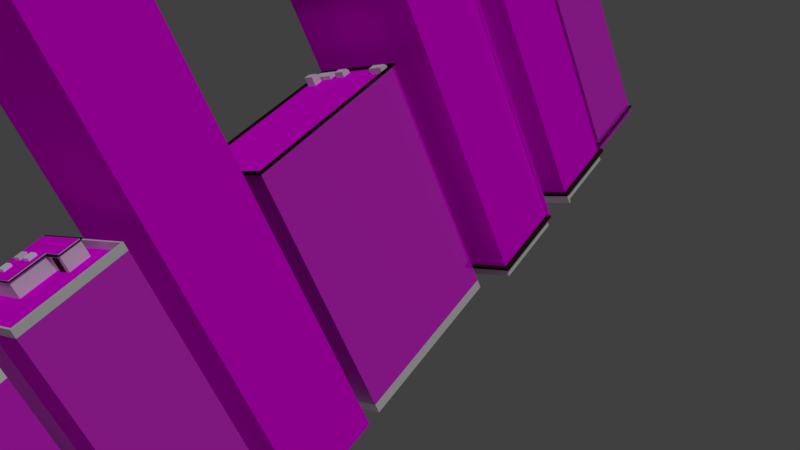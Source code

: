 # Source: city.blend  (saved by Blender 2.79.0; exported with 4.5.12 LTS)
import bpy
from mathutils import Matrix  # noqa: F401  (used for matrix-valued properties, if any)

bpy.ops.wm.read_factory_settings(use_empty=True)
scene = bpy.context.scene
scene.name = 'Scene'

# ---- collections
col_collection_1 = bpy.data.collections.new('Collection 1'); scene.collection.children.link(col_collection_1)
col_collection_1.hide_render = True
col_collection_1.hide_viewport = True
col_collection_6 = bpy.data.collections.new('Collection 6'); scene.collection.children.link(col_collection_6)
col_collection_7 = bpy.data.collections.new('Collection 7'); scene.collection.children.link(col_collection_7)
col_collection_8 = bpy.data.collections.new('Collection 8'); scene.collection.children.link(col_collection_8)
col_collection_9 = bpy.data.collections.new('Collection 9'); scene.collection.children.link(col_collection_9)
col_collection_10 = bpy.data.collections.new('Collection 10'); scene.collection.children.link(col_collection_10)
col_collection_16 = bpy.data.collections.new('Collection 16'); scene.collection.children.link(col_collection_16)

# ---- images (referenced by path relative to the original .blend; pixels are not part of the script)
import os
ASSET_DIR = os.environ.get("B2B_ASSET_DIR", "")  # directory of the original .blend (textures are referenced by path, not embedded)
HERE = os.path.dirname(os.path.abspath(__file__))  # packed textures are extracted next to this script under _unpacked/

def load_image(name, relpath, width, height, colorspace="sRGB"):
    """Load a texture the original file referenced (path relative to the .blend, or extracted next to this script)."""
    p = next((c for c in (os.path.join(HERE, relpath), os.path.join(ASSET_DIR, relpath)) if relpath and os.path.exists(c)), "")
    if p:
        img = bpy.data.images.load(p, check_existing=True)
        img.name = name
    else:  # same state as the original file: an image datablock whose file is absent (Cycles renders it pink)
        img = bpy.data.images.new(name, width, height)
        img.source = "FILE"
        img.filepath = "//" + (relpath or name)
    img.colorspace_settings.name = colorspace
    return img
img_concretebare0003_s_jpg = load_image('ConcreteBare0003_S.jpg', 'ConcreteBare0003_S.jpg', 1024, 1024, 'sRGB')
img_texturescom_buildingshighrise0504_1_seamless_s_jpg = load_image('TexturesCom_BuildingsHighRise0504_1_seamless_S.jpg', 'TexturesCom_BuildingsHighRise0504_1_seamless_S.jpg', 1024, 1024, 'sRGB')
img_texturescom_buildingshighrise0504_1_seamless_ref_jpg = load_image('TexturesCom_BuildingsHighRise0504_1_seamless_ref.jpg', 'TexturesCom_BuildingsHighRise0504_1_seamless_ref.jpg', 1024, 1024, 'sRGB')
img_texturescom_shops0011_s_jpg = load_image('TexturesCom_Shops0011_S.jpg', 'TexturesCom_Shops0011_S.jpg', 1024, 1024, 'sRGB')
img_texturescom_buildingshighrise0628_2_seamless_s_jpg = load_image('TexturesCom_BuildingsHighRise0628_2_seamless_S.jpg', 'TexturesCom_BuildingsHighRise0628_2_seamless_S.jpg', 1024, 1024, 'sRGB')
img_concretebare0244_1_600_jpg = load_image('ConcreteBare0244_1_600.jpg', 'ConcreteBare0244_1_600.jpg', 1024, 1024, 'sRGB')
img_texturescom_buildingshighrise0532_1_seamless_s_jpg = load_image('TexturesCom_BuildingsHighRise0532_1_seamless_S.jpg', 'TexturesCom_BuildingsHighRise0532_1_seamless_S.jpg', 1024, 1024, 'sRGB')
img_texturescom_buildingshighrise0532_1_seamless_ref_jpg = load_image('TexturesCom_BuildingsHighRise0532_1_seamless_ref.jpg', 'TexturesCom_BuildingsHighRise0532_1_seamless_ref.jpg', 1024, 1024, 'Non-Color')
img_floor025_jpg = load_image('Floor025.jpg', 'Floor025.jpg', 1024, 1024, 'sRGB')
img_texturescom_buildingshighrise0007_1_seamless_jpg = load_image('TexturesCom_BuildingsHighRise0007_1_seamless.jpg', 'TexturesCom_BuildingsHighRise0007_1_seamless.jpg', 1024, 1024, 'Non-Color')

# ---- materials (node trees are filled in below, after node groups)
mat_material = bpy.data.materials.new('Material')
mat_material.alpha_threshold = 0.0
mat_material.roughness = 0.5
mat_material_006 = bpy.data.materials.new('Material.006')
mat_material_006.alpha_threshold = 0.0
mat_material_006.diffuse_color = (0.06301, 0.0185, 0.007499, 1.0)
mat_material_006.roughness = 0.5
mat_material_001 = bpy.data.materials.new('Material.001')
mat_material_001.alpha_threshold = 0.0
mat_material_001.diffuse_color = (0.02956, 0.02956, 0.02956, 1.0)
mat_material_001.roughness = 0.5
mat_material_005 = bpy.data.materials.new('Material.005')
mat_material_005.alpha_threshold = 0.0
mat_material_005.roughness = 0.5
mat_material_003 = bpy.data.materials.new('Material.003')
mat_material_003.alpha_threshold = 0.0
mat_material_003.diffuse_color = (0.855, 0.9734, 1.0, 1.0)
mat_material_003.roughness = 0.5
mat_material_002 = bpy.data.materials.new('Material.002')
mat_material_002.alpha_threshold = 0.0
mat_material_002.roughness = 0.5
mat_material_004 = bpy.data.materials.new('Material.004')
mat_material_004.alpha_threshold = 0.0
mat_material_004.diffuse_color = (0.7991, 0.4072, 0.06663, 1.0)
mat_material_004.roughness = 0.5
mat_side1 = bpy.data.materials.new('Side1')
mat_side1.alpha_threshold = 0.0
mat_side1.roughness = 0.5
mat_balcony1 = bpy.data.materials.new('Balcony1')
mat_balcony1.alpha_threshold = 0.0
mat_balcony1.roughness = 0.5
mat_balconyfloor1 = bpy.data.materials.new('Balconyfloor1')
mat_balconyfloor1.alpha_threshold = 0.0
mat_balconyfloor1.diffuse_color = (0.8, 0.4911, 0.005779, 1.0)
mat_balconyfloor1.roughness = 0.5
mat_shopfloor1 = bpy.data.materials.new('shopfloor1')
mat_shopfloor1.alpha_threshold = 0.0
mat_shopfloor1.roughness = 0.5
mat_sides_001 = bpy.data.materials.new('sides.001')
mat_sides_001.alpha_threshold = 0.0
mat_sides_001.diffuse_color = (0.8, 0.7729, 0.1499, 1.0)
mat_sides_001.roughness = 0.5
mat_balcony_001 = bpy.data.materials.new('balcony.001')
mat_balcony_001.alpha_threshold = 0.0
mat_balcony_001.roughness = 0.5
mat_roof = bpy.data.materials.new('roof')
mat_roof.alpha_threshold = 0.0
mat_roof.diffuse_color = (0.3794, 0.07333, 0.8, 1.0)
mat_roof.roughness = 0.5
mat_groundfloor_001 = bpy.data.materials.new('groundfloor.001')
mat_groundfloor_001.alpha_threshold = 0.0
mat_groundfloor_001.diffuse_color = (0.8, 0.01846, 0.02112, 1.0)
mat_groundfloor_001.roughness = 0.5
mat_material_008 = bpy.data.materials.new('Material.008')
mat_material_008.alpha_threshold = 0.0
mat_material_008.roughness = 0.5
mat_material_007 = bpy.data.materials.new('Material.007')
mat_material_007.alpha_threshold = 0.0
mat_material_007.roughness = 0.5
mat_door = bpy.data.materials.new('door')
mat_door.alpha_threshold = 0.0
mat_door.diffuse_color = (0.04971, 0.02624, 0.006049, 1.0)
mat_door.roughness = 0.5
mat_material_012 = bpy.data.materials.new('Material.012')
mat_material_012.alpha_threshold = 0.0
mat_material_012.diffuse_color = (0.007499, 0.008023, 0.01033, 1.0)
mat_material_012.roughness = 0.5
mat_side1_1 = bpy.data.materials.new('SIDE1')
mat_side1_1.alpha_threshold = 0.0
mat_side1_1.roughness = 0.5
mat_balcony = bpy.data.materials.new('balcony')
mat_balcony.alpha_threshold = 0.0
mat_balcony.diffuse_color = (0.1142, 0.2859, 0.8, 1.0)
mat_balcony.roughness = 0.5
mat_groundfloor = bpy.data.materials.new('groundfloor')
mat_groundfloor.alpha_threshold = 0.0
mat_groundfloor.diffuse_color = (0.8, 0.1421, 0.0417, 1.0)
mat_groundfloor.roughness = 0.5
mat_side2 = bpy.data.materials.new('side2')
mat_side2.alpha_threshold = 0.0
mat_side2.roughness = 0.5
mat_roof_001 = bpy.data.materials.new('roof.001')
mat_roof_001.alpha_threshold = 0.0
mat_roof_001.roughness = 0.5
mat_buildingfront = bpy.data.materials.new('buildingfront')
mat_buildingfront.alpha_threshold = 0.0
mat_buildingfront.diffuse_color = (0.8, 0.2738, 0.06595, 1.0)
mat_buildingfront.roughness = 0.5
mat_material_009 = bpy.data.materials.new('Material.009')
mat_material_009.alpha_threshold = 0.0
mat_material_009.roughness = 0.5
mat_material_011 = bpy.data.materials.new('Material.011')
mat_material_011.alpha_threshold = 0.0
mat_material_011.diffuse_color = (0.0331, 0.0331, 0.0331, 1.0)
mat_material_011.roughness = 0.5
mat_sides = bpy.data.materials.new('sides')
mat_sides.alpha_threshold = 0.0
mat_sides.diffuse_color = (0.8, 0.7705, 0.47, 1.0)
mat_sides.roughness = 0.5
mat_walls = bpy.data.materials.new('walls')
mat_walls.alpha_threshold = 0.0
mat_walls.diffuse_color = (0.01033, 0.004025, 0.003677, 1.0)
mat_walls.roughness = 0.5
mat_floor = bpy.data.materials.new('floor')
mat_floor.alpha_threshold = 0.0
mat_floor.diffuse_color = (0.003301, 0.005073, 0.04203, 1.0)
mat_floor.roughness = 0.5
mat_sides1 = bpy.data.materials.new('sides1')
mat_sides1.alpha_threshold = 0.0
mat_sides1.diffuse_color = (0.7922, 0.8, 0.3898, 1.0)
mat_sides1.roughness = 0.5
mat_rooftop = bpy.data.materials.new('Rooftop')
mat_rooftop.alpha_threshold = 0.0
mat_rooftop.diffuse_color = (0.0007271, 0.0007649, 0.03741, 1.0)
mat_rooftop.roughness = 0.5
mat_balcony_walls = bpy.data.materials.new('Balcony walls')
mat_balcony_walls.alpha_threshold = 0.0
mat_balcony_walls.diffuse_color = (0.0185, 0.006512, 0.004777, 1.0)
mat_balcony_walls.roughness = 0.5
mat_groundfl_001 = bpy.data.materials.new('groundfl.001')
mat_groundfl_001.alpha_threshold = 0.0
mat_groundfl_001.roughness = 0.5
mat_sides2_001 = bpy.data.materials.new('sides2.001')
mat_sides2_001.alpha_threshold = 0.0
mat_sides2_001.roughness = 0.5
mat_roof_1 = bpy.data.materials.new('Roof')
mat_roof_1.alpha_threshold = 0.0
mat_roof_1.diffuse_color = (0.8, 0.0675, 0.09141, 1.0)
mat_roof_1.roughness = 0.5
mat_bal_wal = bpy.data.materials.new('bal wal')
mat_bal_wal.alpha_threshold = 0.0
mat_bal_wal.diffuse_color = (0.7991, 0.7379, 0.4735, 1.0)
mat_bal_wal.roughness = 0.5
mat_groundfl = bpy.data.materials.new('groundfl')
mat_groundfl.alpha_threshold = 0.0
mat_groundfl.diffuse_color = (0.06845, 0.1411, 0.8, 1.0)
mat_groundfl.roughness = 0.5
mat_sides2 = bpy.data.materials.new('sides2')
mat_sides2.alpha_threshold = 0.0
mat_sides2.diffuse_color = (0.7062, 0.8, 0.04549, 1.0)
mat_sides2.roughness = 0.5
mat_sides3 = bpy.data.materials.new('sides3')
mat_sides3.alpha_threshold = 0.0
mat_sides3.diffuse_color = (0.02576, 0.8, 0.0, 1.0)
mat_sides3.roughness = 0.5
mat_sides4 = bpy.data.materials.new('sides4')
mat_sides4.alpha_threshold = 0.0
mat_sides4.diffuse_color = (0.004214, 0.4948, 0.8, 1.0)
mat_sides4.roughness = 0.5
mat_sides5 = bpy.data.materials.new('sides5')
mat_sides5.alpha_threshold = 0.0
mat_sides5.diffuse_color = (0.8, 0.002224, 0.5788, 1.0)
mat_sides5.roughness = 0.5
mat_material_010 = bpy.data.materials.new('Material.010')
mat_material_010.alpha_threshold = 0.0
mat_material_010.diffuse_color = (0.0319, 0.01521, 0.016, 1.0)
mat_material_010.roughness = 0.5

# ---- material node trees
mat_material.use_nodes = True; mat_material.node_tree.nodes.clear()
_N = mat_material.node_tree.nodes; _L = mat_material.node_tree.links
n0 = _N.new('ShaderNodeOutputMaterial'); n0.name = 'Material Output'; n0.location = (300, 300)
n1 = _N.new('ShaderNodeBsdfDiffuse'); n1.name = 'Diffuse BSDF'; n1.location = (10, 300)
n1.inputs[0].default_value = (0.01884, 0.01816, 0.0173, 1.0)
_L.new(n1.outputs[0], n0.inputs[0])
n0.is_active_output = True
mat_material_006.use_nodes = True; mat_material_006.node_tree.nodes.clear()
_N = mat_material_006.node_tree.nodes; _L = mat_material_006.node_tree.links
n0 = _N.new('ShaderNodeOutputMaterial'); n0.name = 'Material Output'; n0.location = (300, 300)
n1 = _N.new('ShaderNodeBsdfDiffuse'); n1.name = 'Diffuse BSDF'; n1.location = (10, 300)
n1.inputs[0].default_value = (0.06372, 0.01837, 0.007551, 1.0)
_L.new(n1.outputs[0], n0.inputs[0])
n0.is_active_output = True
mat_material_001.use_nodes = True; mat_material_001.node_tree.nodes.clear()
_N = mat_material_001.node_tree.nodes; _L = mat_material_001.node_tree.links
n0 = _N.new('ShaderNodeOutputMaterial'); n0.name = 'Material Output'; n0.location = (300, 300)
n1 = _N.new('ShaderNodeBsdfDiffuse'); n1.name = 'Diffuse BSDF'; n1.location = (10, 300)
n1.inputs[0].default_value = (0.0291, 0.0291, 0.0291, 1.0)
_L.new(n1.outputs[0], n0.inputs[0])
n0.is_active_output = True
mat_material_005.use_nodes = True; mat_material_005.node_tree.nodes.clear()
_N = mat_material_005.node_tree.nodes; _L = mat_material_005.node_tree.links
n0 = _N.new('ShaderNodeOutputMaterial'); n0.name = 'Material Output'; n0.location = (300, 300)
n1 = _N.new('ShaderNodeBsdfDiffuse'); n1.name = 'Diffuse BSDF'; n1.location = (10, 300)
_L.new(n1.outputs[0], n0.inputs[0])
n0.is_active_output = True
mat_material_003.use_nodes = True; mat_material_003.node_tree.nodes.clear()
_N = mat_material_003.node_tree.nodes; _L = mat_material_003.node_tree.links
n0 = _N.new('ShaderNodeOutputMaterial'); n0.name = 'Material Output'; n0.location = (300, 300)
n1 = _N.new('ShaderNodeBsdfDiffuse'); n1.name = 'Diffuse BSDF'; n1.location = (10, 300)
n1.inputs[0].default_value = (0.8523, 0.9711, 1.0, 1.0)
_L.new(n1.outputs[0], n0.inputs[0])
n0.is_active_output = True
mat_material_002.use_nodes = True; mat_material_002.node_tree.nodes.clear()
_N = mat_material_002.node_tree.nodes; _L = mat_material_002.node_tree.links
n0 = _N.new('ShaderNodeOutputMaterial'); n0.name = 'Material Output'; n0.location = (300, 300)
n1 = _N.new('ShaderNodeBsdfDiffuse'); n1.name = 'Diffuse BSDF'; n1.location = (10, 300)
_L.new(n1.outputs[0], n0.inputs[0])
n0.is_active_output = True
mat_material_004.use_nodes = True; mat_material_004.node_tree.nodes.clear()
_N = mat_material_004.node_tree.nodes; _L = mat_material_004.node_tree.links
n0 = _N.new('ShaderNodeOutputMaterial'); n0.name = 'Material Output'; n0.location = (300, 300)
n1 = _N.new('ShaderNodeBsdfDiffuse'); n1.name = 'Diffuse BSDF'; n1.location = (10, 300)
n2 = _N.new('ShaderNodeTexImage'); n2.name = 'Image Texture'; n2.location = (-180, 300)
n2.width = 140
n2.image = img_concretebare0003_s_jpg
_L.new(n1.outputs[0], n0.inputs[0])
_L.new(n2.outputs[0], n1.inputs[0])
n0.is_active_output = True
mat_side1.use_nodes = True; mat_side1.node_tree.nodes.clear()
_N = mat_side1.node_tree.nodes; _L = mat_side1.node_tree.links
n0 = _N.new('ShaderNodeBsdfDiffuse'); n0.name = 'Diffuse BSDF'; n0.location = (260, 295)
n1 = _N.new('ShaderNodeTexImage'); n1.name = 'Image Texture.001'; n1.location = (-60, 283)
n1.width = 140
n1.hide = True
n1.image = img_texturescom_buildingshighrise0504_1_seamless_s_jpg
n2 = _N.new('ShaderNodeOutputMaterial'); n2.name = 'Material Output'; n2.location = (814, 314)
n3 = _N.new('ShaderNodeMixShader'); n3.name = 'Mix Shader'; n3.location = (582, 326)
n4 = _N.new('ShaderNodeTexImage'); n4.name = 'Image Texture'; n4.location = (142, 570)
n4.width = 140
n4.image = img_texturescom_buildingshighrise0504_1_seamless_ref_jpg
n5 = _N.new('ShaderNodeBsdfAnisotropic'); n5.name = 'Glossy BSDF'; n5.location = (179, 129)
n5.distribution = 'GGX'
n5.inputs[1].default_value = 0.0
n6 = _N.new('ShaderNodeMix'); n6.name = 'Mix'; n6.location = (397, 579)
n6.data_type = 'RGBA'
n6.inputs[0].default_value = 0.3
n6.inputs[6].default_value = (1.0, 1.0, 1.0, 1.0)
_L.new(n1.outputs[0], n0.inputs[0])
_L.new(n3.outputs[0], n2.inputs[0])
_L.new(n5.outputs[0], n3.inputs[1])
_L.new(n0.outputs[0], n3.inputs[2])
_L.new(n6.outputs[2], n3.inputs[0])
_L.new(n4.outputs[0], n6.inputs[7])
n2.is_active_output = True
mat_balcony1.use_nodes = True; mat_balcony1.node_tree.nodes.clear()
_N = mat_balcony1.node_tree.nodes; _L = mat_balcony1.node_tree.links
n0 = _N.new('ShaderNodeOutputMaterial'); n0.name = 'Material Output'; n0.location = (300, 300)
n1 = _N.new('ShaderNodeBsdfDiffuse'); n1.name = 'Diffuse BSDF'; n1.location = (10, 300)
_L.new(n1.outputs[0], n0.inputs[0])
n0.is_active_output = True
mat_balconyfloor1.use_nodes = True; mat_balconyfloor1.node_tree.nodes.clear()
_N = mat_balconyfloor1.node_tree.nodes; _L = mat_balconyfloor1.node_tree.links
n0 = _N.new('ShaderNodeOutputMaterial'); n0.name = 'Material Output'; n0.location = (300, 300)
n1 = _N.new('ShaderNodeBsdfDiffuse'); n1.name = 'Diffuse BSDF'; n1.location = (10, 300)
n2 = _N.new('ShaderNodeTexImage'); n2.name = 'Image Texture'; n2.location = (-180, 300)
n2.width = 140
n2.image = img_concretebare0003_s_jpg
_L.new(n1.outputs[0], n0.inputs[0])
_L.new(n2.outputs[0], n1.inputs[0])
n0.is_active_output = True
mat_shopfloor1.use_nodes = True; mat_shopfloor1.node_tree.nodes.clear()
_N = mat_shopfloor1.node_tree.nodes; _L = mat_shopfloor1.node_tree.links
n0 = _N.new('ShaderNodeOutputMaterial'); n0.name = 'Material Output'; n0.location = (300, 300)
n1 = _N.new('ShaderNodeBsdfDiffuse'); n1.name = 'Diffuse BSDF'; n1.location = (10, 300)
n2 = _N.new('ShaderNodeTexImage'); n2.name = 'Image Texture'; n2.location = (-180, 300)
n2.width = 140
n2.image = img_texturescom_shops0011_s_jpg
_L.new(n1.outputs[0], n0.inputs[0])
_L.new(n2.outputs[0], n1.inputs[0])
n0.is_active_output = True
mat_sides_001.use_nodes = True; mat_sides_001.node_tree.nodes.clear()
_N = mat_sides_001.node_tree.nodes; _L = mat_sides_001.node_tree.links
n0 = _N.new('ShaderNodeOutputMaterial'); n0.name = 'Material Output'; n0.location = (300, 300)
n1 = _N.new('ShaderNodeBsdfDiffuse'); n1.name = 'Diffuse BSDF'; n1.location = (10, 300)
n2 = _N.new('ShaderNodeTexImage'); n2.name = 'Image Texture'; n2.location = (-180, 300)
n2.width = 140
n2.image = img_texturescom_buildingshighrise0628_2_seamless_s_jpg
_L.new(n1.outputs[0], n0.inputs[0])
_L.new(n2.outputs[0], n1.inputs[0])
n0.is_active_output = True
mat_balcony_001.use_nodes = True; mat_balcony_001.node_tree.nodes.clear()
_N = mat_balcony_001.node_tree.nodes; _L = mat_balcony_001.node_tree.links
n0 = _N.new('ShaderNodeOutputMaterial'); n0.name = 'Material Output'; n0.location = (300, 300)
n1 = _N.new('ShaderNodeBsdfDiffuse'); n1.name = 'Diffuse BSDF'; n1.location = (10, 300)
_L.new(n1.outputs[0], n0.inputs[0])
n0.is_active_output = True
mat_roof.use_nodes = True; mat_roof.node_tree.nodes.clear()
_N = mat_roof.node_tree.nodes; _L = mat_roof.node_tree.links
n0 = _N.new('ShaderNodeOutputMaterial'); n0.name = 'Material Output'; n0.location = (300, 300)
n1 = _N.new('ShaderNodeBsdfDiffuse'); n1.name = 'Diffuse BSDF'; n1.location = (10, 300)
n2 = _N.new('ShaderNodeTexImage'); n2.name = 'Image Texture'; n2.location = (-180, 300)
n2.width = 140
n2.image = img_concretebare0244_1_600_jpg
_L.new(n1.outputs[0], n0.inputs[0])
_L.new(n2.outputs[0], n1.inputs[0])
n0.is_active_output = True
mat_groundfloor_001.use_nodes = True; mat_groundfloor_001.node_tree.nodes.clear()
_N = mat_groundfloor_001.node_tree.nodes; _L = mat_groundfloor_001.node_tree.links
n0 = _N.new('ShaderNodeOutputMaterial'); n0.name = 'Material Output'; n0.location = (300, 300)
n1 = _N.new('ShaderNodeBsdfDiffuse'); n1.name = 'Diffuse BSDF'; n1.location = (10, 300)
n2 = _N.new('ShaderNodeTexImage'); n2.name = 'Image Texture'; n2.location = (-180, 300)
n2.width = 140
n2.image = img_texturescom_shops0011_s_jpg
_L.new(n1.outputs[0], n0.inputs[0])
_L.new(n2.outputs[0], n1.inputs[0])
n0.is_active_output = True
mat_material_008.use_nodes = True; mat_material_008.node_tree.nodes.clear()
_N = mat_material_008.node_tree.nodes; _L = mat_material_008.node_tree.links
n0 = _N.new('ShaderNodeOutputMaterial'); n0.name = 'Material Output'; n0.location = (300, 300)
n1 = _N.new('ShaderNodeBsdfDiffuse'); n1.name = 'Diffuse BSDF'; n1.location = (10, 300)
_L.new(n1.outputs[0], n0.inputs[0])
n0.is_active_output = True
mat_material_007.use_nodes = True; mat_material_007.node_tree.nodes.clear()
_N = mat_material_007.node_tree.nodes; _L = mat_material_007.node_tree.links
n0 = _N.new('ShaderNodeOutputMaterial'); n0.name = 'Material Output'; n0.location = (300, 300)
n1 = _N.new('ShaderNodeBsdfDiffuse'); n1.name = 'Diffuse BSDF'; n1.location = (10, 300)
_L.new(n1.outputs[0], n0.inputs[0])
n0.is_active_output = True
mat_door.use_nodes = True; mat_door.node_tree.nodes.clear()
_N = mat_door.node_tree.nodes; _L = mat_door.node_tree.links
n0 = _N.new('ShaderNodeOutputMaterial'); n0.name = 'Material Output'; n0.location = (300, 300)
n1 = _N.new('ShaderNodeBsdfDiffuse'); n1.name = 'Diffuse BSDF'; n1.location = (10, 300)
n1.inputs[0].default_value = (0.04955, 0.02668, 0.006021, 1.0)
_L.new(n1.outputs[0], n0.inputs[0])
n0.is_active_output = True
mat_material_012.use_nodes = True; mat_material_012.node_tree.nodes.clear()
_N = mat_material_012.node_tree.nodes; _L = mat_material_012.node_tree.links
n0 = _N.new('ShaderNodeOutputMaterial'); n0.name = 'Material Output'; n0.location = (300, 300)
n1 = _N.new('ShaderNodeBsdfDiffuse'); n1.name = 'Diffuse BSDF'; n1.location = (10, 300)
n1.inputs[0].default_value = (0.007499, 0.008023, 0.01033, 1.0)
_L.new(n1.outputs[0], n0.inputs[0])
n0.is_active_output = True
mat_side1_1.use_nodes = True; mat_side1_1.node_tree.nodes.clear()
_N = mat_side1_1.node_tree.nodes; _L = mat_side1_1.node_tree.links
n0 = _N.new('ShaderNodeOutputMaterial'); n0.name = 'Material Output'; n0.location = (460, 300)
n1 = _N.new('ShaderNodeBsdfDiffuse'); n1.name = 'Diffuse BSDF'; n1.location = (10, 300)
n2 = _N.new('ShaderNodeMixShader'); n2.name = 'Mix Shader'; n2.location = (240, 294)
n3 = _N.new('ShaderNodeBsdfAnisotropic'); n3.name = 'Glossy BSDF'; n3.location = (4, 131)
n3.distribution = 'GGX'
n3.inputs[1].default_value = 0.4472
n4 = _N.new('ShaderNodeMix'); n4.name = 'Mix'; n4.location = (-46, 572)
n4.data_type = 'RGBA'
n4.inputs[0].default_value = 0.2
n4.inputs[6].default_value = (1.0, 1.0, 1.0, 1.0)
n5 = _N.new('ShaderNodeTexImage'); n5.name = 'Image Texture'; n5.location = (-180, 300)
n5.width = 140
n5.image = img_texturescom_buildingshighrise0532_1_seamless_s_jpg
n6 = _N.new('ShaderNodeTexImage'); n6.name = 'Image Texture.001'; n6.location = (-253, 680)
n6.width = 140
n6.image = img_texturescom_buildingshighrise0532_1_seamless_ref_jpg
_L.new(n1.outputs[0], n2.inputs[2])
_L.new(n5.outputs[0], n1.inputs[0])
_L.new(n2.outputs[0], n0.inputs[0])
_L.new(n3.outputs[0], n2.inputs[1])
_L.new(n4.outputs[2], n2.inputs[0])
_L.new(n6.outputs[0], n4.inputs[7])
n0.is_active_output = True
mat_balcony.use_nodes = True; mat_balcony.node_tree.nodes.clear()
_N = mat_balcony.node_tree.nodes; _L = mat_balcony.node_tree.links
n0 = _N.new('ShaderNodeOutputMaterial'); n0.name = 'Material Output'; n0.location = (300, 300)
n1 = _N.new('ShaderNodeBsdfDiffuse'); n1.name = 'Diffuse BSDF'; n1.location = (10, 300)
n1.inputs[0].default_value = (1.0, 0.9404, 0.9404, 1.0)
_L.new(n1.outputs[0], n0.inputs[0])
n0.is_active_output = True
mat_groundfloor.use_nodes = True; mat_groundfloor.node_tree.nodes.clear()
_N = mat_groundfloor.node_tree.nodes; _L = mat_groundfloor.node_tree.links
n0 = _N.new('ShaderNodeOutputMaterial'); n0.name = 'Material Output'; n0.location = (300, 300)
n1 = _N.new('ShaderNodeBsdfDiffuse'); n1.name = 'Diffuse BSDF'; n1.location = (10, 300)
n1.inputs[0].default_value = (0.7991, 0.7463, 0.7694, 1.0)
_L.new(n1.outputs[0], n0.inputs[0])
n0.is_active_output = True
mat_side2.use_nodes = True; mat_side2.node_tree.nodes.clear()
_N = mat_side2.node_tree.nodes; _L = mat_side2.node_tree.links
n0 = _N.new('ShaderNodeOutputMaterial'); n0.name = 'Material Output'; n0.location = (460, 300)
n1 = _N.new('ShaderNodeBsdfAnisotropic'); n1.name = 'Glossy BSDF'; n1.location = (2, 156)
n1.distribution = 'GGX'
n1.inputs[1].default_value = 0.0
n2 = _N.new('ShaderNodeTexImage'); n2.name = 'Image Texture.001'; n2.location = (-297, 578)
n2.width = 140
n2.image = img_texturescom_buildingshighrise0532_1_seamless_ref_jpg
n3 = _N.new('ShaderNodeBsdfDiffuse'); n3.name = 'Diffuse BSDF'; n3.location = (10, 300)
n4 = _N.new('ShaderNodeMixShader'); n4.name = 'Mix Shader'; n4.location = (240, 317)
n5 = _N.new('ShaderNodeMix'); n5.name = 'Mix'; n5.location = (-86, 531)
n5.data_type = 'RGBA'
n5.inputs[0].default_value = 0.2
n5.inputs[6].default_value = (1.0, 1.0, 1.0, 1.0)
n6 = _N.new('ShaderNodeTexImage'); n6.name = 'Image Texture'; n6.location = (-180, 300)
n6.width = 140
n6.hide = True
n6.image = img_texturescom_buildingshighrise0532_1_seamless_s_jpg
_L.new(n6.outputs[0], n3.inputs[0])
_L.new(n4.outputs[0], n0.inputs[0])
_L.new(n3.outputs[0], n4.inputs[2])
_L.new(n1.outputs[0], n4.inputs[1])
_L.new(n2.outputs[0], n5.inputs[7])
_L.new(n5.outputs[2], n4.inputs[0])
n0.is_active_output = True
mat_roof_001.use_nodes = True; mat_roof_001.node_tree.nodes.clear()
_N = mat_roof_001.node_tree.nodes; _L = mat_roof_001.node_tree.links
n0 = _N.new('ShaderNodeOutputMaterial'); n0.name = 'Material Output'; n0.location = (300, 300)
n1 = _N.new('ShaderNodeBsdfDiffuse'); n1.name = 'Diffuse BSDF'; n1.location = (10, 300)
n2 = _N.new('ShaderNodeTexImage'); n2.name = 'Image Texture'; n2.location = (-180, 300)
n2.width = 140
n2.image = img_floor025_jpg
_L.new(n1.outputs[0], n0.inputs[0])
_L.new(n2.outputs[0], n1.inputs[0])
n0.is_active_output = True
mat_buildingfront.use_nodes = True; mat_buildingfront.node_tree.nodes.clear()
_N = mat_buildingfront.node_tree.nodes; _L = mat_buildingfront.node_tree.links
n0 = _N.new('ShaderNodeOutputMaterial'); n0.name = 'Material Output'; n0.location = (300, 300)
n1 = _N.new('ShaderNodeBsdfDiffuse'); n1.name = 'Diffuse BSDF'; n1.location = (10, 300)
n1.inputs[0].default_value = (0.2462, 0.1019, 0.08627, 1.0)
_L.new(n1.outputs[0], n0.inputs[0])
n0.is_active_output = True
mat_material_009.use_nodes = True; mat_material_009.node_tree.nodes.clear()
_N = mat_material_009.node_tree.nodes; _L = mat_material_009.node_tree.links
n0 = _N.new('ShaderNodeOutputMaterial'); n0.name = 'Material Output'; n0.location = (300, 300)
n1 = _N.new('ShaderNodeBsdfDiffuse'); n1.name = 'Diffuse BSDF'; n1.location = (10, 300)
_L.new(n1.outputs[0], n0.inputs[0])
n0.is_active_output = True
mat_material_011.use_nodes = True; mat_material_011.node_tree.nodes.clear()
_N = mat_material_011.node_tree.nodes; _L = mat_material_011.node_tree.links
n0 = _N.new('ShaderNodeOutputMaterial'); n0.name = 'Material Output'; n0.location = (300, 300)
n1 = _N.new('ShaderNodeBsdfDiffuse'); n1.name = 'Diffuse BSDF'; n1.location = (10, 300)
n1.inputs[0].default_value = (0.03311, 0.03311, 0.03311, 1.0)
_L.new(n1.outputs[0], n0.inputs[0])
n0.is_active_output = True
mat_sides.use_nodes = True; mat_sides.node_tree.nodes.clear()
_N = mat_sides.node_tree.nodes; _L = mat_sides.node_tree.links
n0 = _N.new('ShaderNodeOutputMaterial'); n0.name = 'Material Output'; n0.location = (300, 300)
n1 = _N.new('ShaderNodeBsdfDiffuse'); n1.name = 'Diffuse BSDF'; n1.location = (10, 300)
n2 = _N.new('ShaderNodeTexImage'); n2.name = 'Image Texture'; n2.location = (-180, 300)
n2.width = 140
n2.image = img_texturescom_buildingshighrise0007_1_seamless_jpg
_L.new(n1.outputs[0], n0.inputs[0])
_L.new(n2.outputs[0], n1.inputs[0])
n0.is_active_output = True
mat_walls.use_nodes = True; mat_walls.node_tree.nodes.clear()
_N = mat_walls.node_tree.nodes; _L = mat_walls.node_tree.links
n0 = _N.new('ShaderNodeOutputMaterial'); n0.name = 'Material Output'; n0.location = (300, 300)
n1 = _N.new('ShaderNodeBsdfDiffuse'); n1.name = 'Diffuse BSDF'; n1.location = (10, 300)
n1.inputs[0].default_value = (0.01033, 0.004025, 0.003677, 1.0)
_L.new(n1.outputs[0], n0.inputs[0])
n0.is_active_output = True
mat_floor.use_nodes = True; mat_floor.node_tree.nodes.clear()
_N = mat_floor.node_tree.nodes; _L = mat_floor.node_tree.links
n0 = _N.new('ShaderNodeOutputMaterial'); n0.name = 'Material Output'; n0.location = (300, 300)
n1 = _N.new('ShaderNodeBsdfDiffuse'); n1.name = 'Diffuse BSDF'; n1.location = (10, 300)
n2 = _N.new('ShaderNodeTexImage'); n2.name = 'Image Texture'; n2.location = (-180, 300)
n2.width = 140
n2.image = img_concretebare0003_s_jpg
_L.new(n1.outputs[0], n0.inputs[0])
_L.new(n2.outputs[0], n1.inputs[0])
n0.is_active_output = True
mat_sides1.use_nodes = True; mat_sides1.node_tree.nodes.clear()
_N = mat_sides1.node_tree.nodes; _L = mat_sides1.node_tree.links
n0 = _N.new('ShaderNodeTexImage'); n0.name = 'Image Texture'; n0.location = (-180, 300)
n0.width = 140
n0.image = img_texturescom_buildingshighrise0007_1_seamless_jpg
n1 = _N.new('ShaderNodeTexImage'); n1.name = 'Image Texture.001'; n1.location = (-180, 300)
n1.width = 140
n1.image = img_texturescom_buildingshighrise0007_1_seamless_jpg
n2 = _N.new('ShaderNodeBsdfAnisotropic'); n2.name = 'Glossy BSDF'; n2.location = (-180, -33)
n2.distribution = 'BECKMANN'
n2.inputs[1].default_value = 0.0
n3 = _N.new('ShaderNodeOutputMaterial'); n3.name = 'Material Output'; n3.location = (533, 392)
n4 = _N.new('ShaderNodeBsdfDiffuse'); n4.name = 'Diffuse BSDF'; n4.location = (10, 300)
n5 = _N.new('ShaderNodeTexImage'); n5.name = 'Image Texture.002'; n5.location = (-174, 625)
n5.width = 140
n5.image = img_texturescom_buildingshighrise0007_1_seamless_jpg
n6 = _N.new('ShaderNodeMixShader'); n6.name = 'Mix Shader'; n6.location = (269, 424)
n7 = _N.new('ShaderNodeMix'); n7.name = 'Mix'; n7.location = (49, 588)
n7.data_type = 'RGBA'
n7.inputs[0].default_value = 0.2636
n7.inputs[6].default_value = (1.0, 1.0, 1.0, 1.0)
_L.new(n0.outputs[0], n4.inputs[0])
_L.new(n2.outputs[0], n6.inputs[1])
_L.new(n4.outputs[0], n6.inputs[2])
_L.new(n7.outputs[2], n6.inputs[0])
_L.new(n6.outputs[0], n3.inputs[0])
_L.new(n5.outputs[0], n7.inputs[7])
n3.is_active_output = True
mat_rooftop.use_nodes = True; mat_rooftop.node_tree.nodes.clear()
_N = mat_rooftop.node_tree.nodes; _L = mat_rooftop.node_tree.links
n0 = _N.new('ShaderNodeOutputMaterial'); n0.name = 'Material Output'; n0.location = (300, 300)
n1 = _N.new('ShaderNodeBsdfDiffuse'); n1.name = 'Diffuse BSDF'; n1.location = (10, 300)
n2 = _N.new('ShaderNodeTexImage'); n2.name = 'Image Texture'; n2.location = (-180, 300)
n2.width = 140
n2.image = img_concretebare0244_1_600_jpg
_L.new(n1.outputs[0], n0.inputs[0])
_L.new(n2.outputs[0], n1.inputs[0])
n0.is_active_output = True
mat_balcony_walls.use_nodes = True; mat_balcony_walls.node_tree.nodes.clear()
_N = mat_balcony_walls.node_tree.nodes; _L = mat_balcony_walls.node_tree.links
n0 = _N.new('ShaderNodeOutputMaterial'); n0.name = 'Material Output'; n0.location = (300, 300)
n1 = _N.new('ShaderNodeBsdfDiffuse'); n1.name = 'Diffuse BSDF'; n1.location = (10, 300)
n1.inputs[0].default_value = (0.01885, 0.006288, 0.004845, 1.0)
_L.new(n1.outputs[0], n0.inputs[0])
n0.is_active_output = True
mat_groundfl_001.use_nodes = True; mat_groundfl_001.node_tree.nodes.clear()
_N = mat_groundfl_001.node_tree.nodes; _L = mat_groundfl_001.node_tree.links
n0 = _N.new('ShaderNodeOutputMaterial'); n0.name = 'Material Output'; n0.location = (300, 300)
n1 = _N.new('ShaderNodeBsdfDiffuse'); n1.name = 'Diffuse BSDF'; n1.location = (10, 300)
_L.new(n1.outputs[0], n0.inputs[0])
n0.is_active_output = True
mat_sides2_001.use_nodes = True; mat_sides2_001.node_tree.nodes.clear()
_N = mat_sides2_001.node_tree.nodes; _L = mat_sides2_001.node_tree.links
n0 = _N.new('ShaderNodeOutputMaterial'); n0.name = 'Material Output'; n0.location = (460, 300)
n1 = _N.new('ShaderNodeBsdfDiffuse'); n1.name = 'Diffuse BSDF'; n1.location = (10, 300)
n2 = _N.new('ShaderNodeTexImage'); n2.name = 'Image Texture'; n2.location = (-180, 300)
n2.width = 140
n2.image = img_texturescom_buildingshighrise0007_1_seamless_jpg
n3 = _N.new('ShaderNodeBsdfAnisotropic'); n3.name = 'Glossy BSDF'; n3.location = (-180, -33)
n3.distribution = 'BECKMANN'
n3.inputs[1].default_value = 0.4472
n4 = _N.new('ShaderNodeMixShader'); n4.name = 'Mix Shader'; n4.location = (240, 350)
n5 = _N.new('ShaderNodeMix'); n5.name = 'Mix'; n5.location = (39, 606)
n5.data_type = 'RGBA'
n5.inputs[0].default_value = 0.2636
n5.inputs[6].default_value = (0.1795, 0.1795, 0.1795, 1.0)
n6 = _N.new('ShaderNodeTexImage'); n6.name = 'Image Texture.001'; n6.location = (-174, 625)
n6.width = 140
n6.image = img_texturescom_buildingshighrise0007_1_seamless_jpg
_L.new(n2.outputs[0], n1.inputs[0])
_L.new(n4.outputs[0], n0.inputs[0])
_L.new(n1.outputs[0], n4.inputs[2])
_L.new(n3.outputs[0], n4.inputs[1])
_L.new(n6.outputs[0], n5.inputs[7])
_L.new(n5.outputs[2], n4.inputs[0])
n0.is_active_output = True
mat_roof_1.use_nodes = True; mat_roof_1.node_tree.nodes.clear()
_N = mat_roof_1.node_tree.nodes; _L = mat_roof_1.node_tree.links
n0 = _N.new('ShaderNodeOutputMaterial'); n0.name = 'Material Output'; n0.location = (300, 300)
n1 = _N.new('ShaderNodeBsdfDiffuse'); n1.name = 'Diffuse BSDF'; n1.location = (10, 300)
n2 = _N.new('ShaderNodeTexImage'); n2.name = 'Image Texture'; n2.location = (-180, 300)
n2.width = 140
n2.image = img_concretebare0244_1_600_jpg
_L.new(n1.outputs[0], n0.inputs[0])
_L.new(n2.outputs[0], n1.inputs[0])
n0.is_active_output = True
mat_bal_wal.use_nodes = True; mat_bal_wal.node_tree.nodes.clear()
_N = mat_bal_wal.node_tree.nodes; _L = mat_bal_wal.node_tree.links
n0 = _N.new('ShaderNodeOutputMaterial'); n0.name = 'Material Output'; n0.location = (300, 300)
n1 = _N.new('ShaderNodeBsdfDiffuse'); n1.name = 'Diffuse BSDF'; n1.location = (10, 300)
n1.inputs[0].default_value = (0.8006, 0.7404, 0.4738, 1.0)
_L.new(n1.outputs[0], n0.inputs[0])
n0.is_active_output = True
mat_groundfl.use_nodes = True; mat_groundfl.node_tree.nodes.clear()
_N = mat_groundfl.node_tree.nodes; _L = mat_groundfl.node_tree.links
n0 = _N.new('ShaderNodeOutputMaterial'); n0.name = 'Material Output'; n0.location = (300, 300)
n1 = _N.new('ShaderNodeBsdfDiffuse'); n1.name = 'Diffuse BSDF'; n1.location = (10, 300)
_L.new(n1.outputs[0], n0.inputs[0])
n0.is_active_output = True
mat_sides2.use_nodes = True; mat_sides2.node_tree.nodes.clear()
_N = mat_sides2.node_tree.nodes; _L = mat_sides2.node_tree.links
n0 = _N.new('ShaderNodeOutputMaterial'); n0.name = 'Material Output'; n0.location = (300, 300)
n1 = _N.new('ShaderNodeBsdfDiffuse'); n1.name = 'Diffuse BSDF'; n1.location = (10, 300)
n2 = _N.new('ShaderNodeTexImage'); n2.name = 'Image Texture'; n2.location = (-180, 300)
n2.width = 140
n2.image = img_texturescom_buildingshighrise0007_1_seamless_jpg
_L.new(n1.outputs[0], n0.inputs[0])
_L.new(n2.outputs[0], n1.inputs[0])
n0.is_active_output = True
mat_sides3.use_nodes = True; mat_sides3.node_tree.nodes.clear()
_N = mat_sides3.node_tree.nodes; _L = mat_sides3.node_tree.links
n0 = _N.new('ShaderNodeOutputMaterial'); n0.name = 'Material Output'; n0.location = (300, 300)
n1 = _N.new('ShaderNodeBsdfDiffuse'); n1.name = 'Diffuse BSDF'; n1.location = (10, 300)
n2 = _N.new('ShaderNodeTexImage'); n2.name = 'Image Texture'; n2.location = (-180, 300)
n2.width = 140
n2.image = img_texturescom_buildingshighrise0007_1_seamless_jpg
_L.new(n1.outputs[0], n0.inputs[0])
_L.new(n2.outputs[0], n1.inputs[0])
n0.is_active_output = True
mat_sides4.use_nodes = True; mat_sides4.node_tree.nodes.clear()
_N = mat_sides4.node_tree.nodes; _L = mat_sides4.node_tree.links
n0 = _N.new('ShaderNodeOutputMaterial'); n0.name = 'Material Output'; n0.location = (300, 300)
n1 = _N.new('ShaderNodeBsdfDiffuse'); n1.name = 'Diffuse BSDF'; n1.location = (10, 300)
n2 = _N.new('ShaderNodeTexImage'); n2.name = 'Image Texture'; n2.location = (-180, 300)
n2.width = 140
n2.image = img_texturescom_buildingshighrise0007_1_seamless_jpg
_L.new(n1.outputs[0], n0.inputs[0])
_L.new(n2.outputs[0], n1.inputs[0])
n0.is_active_output = True
mat_sides5.use_nodes = True; mat_sides5.node_tree.nodes.clear()
_N = mat_sides5.node_tree.nodes; _L = mat_sides5.node_tree.links
n0 = _N.new('ShaderNodeOutputMaterial'); n0.name = 'Material Output'; n0.location = (300, 300)
n1 = _N.new('ShaderNodeBsdfDiffuse'); n1.name = 'Diffuse BSDF'; n1.location = (10, 300)
n2 = _N.new('ShaderNodeTexImage'); n2.name = 'Image Texture'; n2.location = (-180, 300)
n2.width = 140
n2.image = img_texturescom_buildingshighrise0007_1_seamless_jpg
_L.new(n1.outputs[0], n0.inputs[0])
_L.new(n2.outputs[0], n1.inputs[0])
n0.is_active_output = True
mat_material_010.use_nodes = True; mat_material_010.node_tree.nodes.clear()
_N = mat_material_010.node_tree.nodes; _L = mat_material_010.node_tree.links
n0 = _N.new('ShaderNodeOutputMaterial'); n0.name = 'Material Output'; n0.location = (300, 300)
n1 = _N.new('ShaderNodeBsdfDiffuse'); n1.name = 'Diffuse BSDF'; n1.location = (10, 300)
n1.inputs[0].default_value = (0.0319, 0.01521, 0.016, 1.0)
_L.new(n1.outputs[0], n0.inputs[0])
n0.is_active_output = True

# ---- world
world_world = bpy.data.worlds.new('World'); scene.world = world_world
world_world.color = (0.05088, 0.05088, 0.05088)
world_world.use_sun_shadow = False
world_world.sun_shadow_jitter_overblur = 0.0
world_world.cycles.sampling_method = 'MANUAL'

# ---- cameras
cam_camera = bpy.data.cameras.new('Camera')
cam_camera.clip_end = 100.0
cam_camera.lens = 35.0
cam_camera.sensor_width = 32.0
cam_camera.sensor_height = 18.0
cam_camera.ortho_scale = 7.314
cam_camera.dof.focus_distance = 0.0

# ---- lights
light_sun = bpy.data.lights.new('Sun', 'SUN')
light_sun.transmission_factor = 0.0
light_sun.angle = 0.1993
light_sun.energy = 1.0
light_sun.shadow_buffer_clip_start = 0.5
light_sun.shadow_soft_size = 0.1
light_sun.shadow_cascade_max_distance = 1000.0

# ---- meshes
me_cube_003 = bpy.data.meshes.new('Cube.003')
me_cube_003.from_pydata([(-1.0, -1.0, -1.0), (-1.0, -1.0, 1.0), (-1.0, 1.0, -1.0), (-1.0, 1.0, 1.0), (1.0, 1.0, -1.0), (1.0, 1.0, 1.0), (-1.0, 0.142, -1.0), (-1.0, 0.142, 1.0), (1.0, 0.142, -1.0), (1.0, 0.142, 1.0), (0.3787, 1.0, -1.0), (0.3787, 1.0, 1.0), (0.3787, -1.0, -1.0), (0.3787, -1.0, 1.0), (0.3787, 0.142, 1.0), (0.3787, 0.142, -1.0)], [], [(6, 7, 3, 2), (10, 11, 5, 4), (12, 13, 1, 0), (14, 7, 1, 13), (11, 3, 7, 14), (10, 4, 8, 15), (4, 5, 9, 8), (0, 1, 7, 6), (2, 10, 15, 6), (5, 11, 14, 9), (14, 15, 8, 9), (6, 15, 12, 0), (15, 14, 13, 12), (2, 3, 11, 10)])
me_cube_003.materials.append(mat_material)
me_cube_003.use_remesh_preserve_volume = False
me_cube_003.use_remesh_preserve_attributes = False
me_cube_003.use_mirror_vertex_groups = False
me_cube_003.update()
me_cube_006 = bpy.data.meshes.new('Cube.006')
me_cube_006.from_pydata([(-0.5623, -1.0, -1.011), (-0.5623, -1.0, 0.9886), (-0.5623, 1.0, -1.011), (-0.5623, 1.0, 0.9886), (0.5623, -1.0, -1.011), (0.5623, -1.0, 0.9886), (0.5623, 1.0, -1.011), (0.5623, 1.0, 0.9886)], [], [(0, 1, 3, 2), (2, 3, 7, 6), (6, 7, 5, 4), (4, 5, 1, 0), (2, 6, 4, 0), (7, 3, 1, 5)])
me_cube_006.materials.append(mat_material_006)
me_cube_006.use_remesh_preserve_volume = False
me_cube_006.use_remesh_preserve_attributes = False
me_cube_006.use_mirror_vertex_groups = False
me_cube_006.update()
me_cube = bpy.data.meshes.new('Cube')
me_cube.from_pydata([(-1.0, -1.0, -1.0), (-1.0, -1.0, 1.0), (-1.0, 1.0, -1.0), (-1.0, 1.0, 1.0), (1.0, -1.0, -1.0), (1.0, -1.0, 1.0), (1.0, 1.0, -1.0), (1.0, 1.0, 1.0), (-0.6413, 0.2941, 684.2), (-0.4924, 0.2941, 684.2), (-0.6413, 0.1496, 684.2), (-0.4924, 0.1496, 684.2), (-0.6413, 0.2941, 676.6), (-0.4924, 0.2941, 676.6), (-0.4924, 0.1496, 676.6), (-0.6413, 0.1496, 676.6), (-0.6401, 0.0235, 684.0), (-0.4935, 0.0235, 684.0), (-0.6401, -0.1188, 684.0), (-0.4935, -0.1188, 684.0), (-0.6401, 0.0235, 676.6), (-0.4935, 0.0235, 676.6), (-0.4935, -0.1188, 676.6), (-0.6401, -0.1188, 676.6), (-0.3785, 0.157, 684.1), (-0.3785, 0.2999, 684.1), (-0.2313, 0.157, 684.1), (-0.2313, 0.2999, 684.1), (-0.3785, 0.157, 676.6), (-0.3785, 0.2999, 676.6), (-0.2313, 0.2999, 676.6), (-0.2313, 0.157, 676.6), (-0.7843, -0.2783, 614.3), (-0.7843, -0.2783, 678.5), (-0.7843, 0.7352, 614.3), (-0.7843, 0.7352, 678.5), (0.2597, -0.2783, 614.3), (0.2597, 0.7352, 614.3), (0.2597, 0.7352, 678.5), (-0.09368, 0.7352, 614.3), (-0.09368, 0.7352, 678.5), (-0.09368, -0.2783, 614.3), (-0.09368, -0.2783, 678.5), (-0.7843, 0.3603, 614.3), (-0.7843, 0.3603, 678.5), (0.2597, 0.3603, 614.3), (0.2597, 0.3603, 678.5), (-0.09368, 0.3603, 678.5), (-0.09368, 0.3603, 614.3), (-0.7843, -0.2783, 638.8), (-0.7843, 0.7352, 638.8), (0.2597, 0.7352, 638.8), (0.2597, -0.2783, 638.8), (-0.09368, -0.2783, 638.8), (-0.09368, 0.7352, 638.8), (0.2597, 0.3603, 638.8), (-0.7843, 0.3603, 638.8), (-0.9632, -0.935, -20.84), (-0.9339, -0.9066, 659.0), (-0.9632, 0.935, -20.84), (-0.9339, 0.9066, 659.0), (0.9632, -0.935, -20.84), (0.9339, -0.9066, 659.0), (0.9632, 0.935, -20.84), (0.9339, 0.9066, 659.0), (-0.9632, -0.935, -0.924), (-0.9632, 0.935, -0.924), (0.9632, 0.935, -0.924), (0.9632, -0.935, -0.924), (-0.9632, -0.935, 641.6), (-0.9632, 0.935, 641.6), (0.9632, 0.935, 641.6), (0.9632, -0.935, 641.6), (-0.9632, -0.935, 659.0), (-0.9632, 0.935, 659.0), (0.9632, 0.935, 659.0), (0.9632, -0.935, 659.0), (-0.9339, -0.9066, 641.9), (-0.9339, 0.9066, 641.9), (0.9339, -0.9066, 641.9), (0.9339, 0.9066, 641.9)], [], [(0, 1, 3, 2), (2, 3, 7, 6), (6, 7, 5, 4), (4, 5, 1, 0), (2, 6, 4, 0), (7, 3, 1, 5), (12, 8, 9, 13), (13, 9, 11, 14), (14, 11, 10, 15), (15, 10, 8, 12), (11, 9, 8, 10), (20, 16, 17, 21), (21, 17, 19, 22), (22, 19, 18, 23), (23, 18, 16, 20), (19, 17, 16, 18), (28, 24, 25, 29), (29, 25, 27, 30), (30, 27, 26, 31), (31, 26, 24, 28), (27, 25, 24, 26), (56, 44, 35, 50), (54, 40, 38, 51), (48, 47, 42, 53, 41), (53, 42, 33, 49), (48, 45, 36, 41), (47, 44, 33, 42), (43, 48, 41, 32), (47, 48, 45, 55, 46), (50, 35, 40, 54), (34, 39, 48, 43), (38, 40, 47, 46), (40, 35, 44, 47), (39, 37, 45, 48), (51, 38, 46, 55), (49, 33, 44, 56), (32, 49, 56, 43), (37, 51, 55, 45), (34, 50, 54, 39), (36, 52, 53, 41), (41, 53, 49, 32), (45, 55, 52, 36), (39, 54, 51, 37), (43, 56, 50, 34), (69, 73, 74, 70), (70, 74, 75, 71), (71, 75, 76, 72), (72, 76, 73, 69), (61, 68, 65, 57), (63, 67, 68, 61), (59, 66, 67, 63), (57, 65, 66, 59), (68, 72, 69, 65), (67, 71, 72, 68), (66, 70, 71, 67), (65, 69, 70, 66), (58, 62, 79, 77), (58, 60, 74, 73), (60, 64, 75, 74), (64, 62, 76, 75), (62, 58, 73, 76), (77, 79, 80, 78), (64, 60, 78, 80), (62, 64, 80, 79), (60, 58, 77, 78)])
me_cube.polygons.foreach_set('material_index', [0, 0, 0, 0, 0, 0, 1, 1, 1, 1, 1, 2, 2, 2, 2, 2, 2, 2, 2, 2, 2, 3, 3, 3, 3, 3, 4, 3, 3, 3, 3, 4, 4, 3, 3, 3, 3, 3, 3, 3, 3, 3, 3, 3, 6, 6, 6, 6, 8, 8, 8, 8, 5, 5, 5, 5, 6, 6, 6, 6, 6, 7, 6, 6, 6])
_uv = me_cube.uv_layers.new(name='UVMap')
_uv.uv.foreach_set('vector', [0.0, 0.0, 0.0, 0.0, 0.0, 0.0, 0.0, 0.0, 0.0, 0.0, 0.0, 0.0, 0.0, 0.0, 0.0, 0.0, 0.0, 0.0, 0.0, 0.0, 0.0, 0.0, 0.0, 0.0, 0.0, 0.0, 0.0, 0.0, 0.0, 0.0, 0.0, 0.0, 0.0, 0.0, 0.0, 0.0, 0.0, 0.0, 0.0, 0.0, 0.0, 0.0, 0.0, 0.0, 0.0, 0.0, 0.0, 0.0, 0.0, 0.0, 0.0, 0.0, 0.0, 0.0, 0.0, 0.0, 0.0, 0.0, 0.0, 0.0, 0.0, 0.0, 0.0, 0.0, 0.0, 0.0, 0.0, 0.0, 0.0, 0.0, 0.0, 0.0, 0.0, 0.0, 0.0, 0.0, 0.0, 0.0, 0.0, 0.0, 0.0, 0.0, 0.0, 0.0, 0.0, 0.0, 0.0, 0.0, 0.0, 0.0, 0.0, 0.0, 0.0, 0.0, 0.0, 0.0, 0.0, 0.0, 0.0, 0.0, 0.0, 0.0, 0.0, 0.0, 0.0, 0.0, 0.0, 0.0, 0.0, 0.0, 0.0, 0.0, 0.0, 0.0, 0.0, 0.0, 0.0, 0.0, 0.0, 0.0, 0.0, 0.0, 0.0, 0.0, 0.0, 0.0, 0.0, 0.0, 0.0, 0.0, 0.0, 0.0, 0.0, 0.0, 0.0, 0.0, 0.0, 0.0, 0.0, 0.0, 0.0, 0.0, 0.0, 0.0, 0.0, 0.0, 0.0, 0.0, 0.0, 0.0, 0.0, 0.0, 0.0, 0.0, 0.0, 0.0, 0.0, 0.0, 0.0, 0.0, 0.0, 0.0, 0.0, 0.0, 0.0, 0.0, 0.0, 0.0, 0.0, 0.0, 0.6347, 0.4532, 0.6347, 0.4532, 0.0, 0.0, 0.0, 0.0, 0.6347, 0.4532, 0.6347, 0.4532, 0.0, 0.0, 0.0, 0.0, 0.6347, 0.4532, 0.6347, 0.4532, 0.0, 0.0, 0.0, 0.0, 0.0, 0.0, 0.6347, 0.4532, 0.6347, 0.4532, 0.0, 0.0, 0.0, 0.0, 0.0, 0.0, 0.0, 0.0, 0.0, 0.0, 0.5, 0.282, 0.6347, 0.282, 0.6347, 0.4531, 0.5, 0.4531, 0.0, 0.0, 0.0, 0.0, 0.0, 0.0, 0.0, 0.0, 0.6347, 0.4532, 0.0, 0.0, 0.0, 0.0, 0.0, 0.0, 0.6347, 0.4532, 0.0, 0.0, 0.6347, 0.4532, 0.6347, 0.4532, 0.0, 0.0, 0.0, 0.0, 0.0, 0.0, 0.0, 0.0, 0.0, 0.0, 0.4245, 0.3526, 0.4245, 0.2607, 0.4999, 0.2607, 0.4999, 0.3526, 0.3651, 0.3527, 0.4999, 0.3527, 0.4999, 0.4531, 0.3651, 0.4531, 0.0, 0.0, 0.0, 0.0, 0.0, 0.0, 0.0, 0.0, 0.0, 0.0, 0.6347, 0.4532, 0.6347, 0.4532, 0.0, 0.0, 0.0, 0.0, 0.6347, 0.4532, 0.6347, 0.4532, 0.0, 0.0, 0.0, 0.0, 0.0, 0.0, 0.0, 0.0, 0.0, 0.0, 0.0, 0.0, 0.0, 0.0, 0.0, 0.0, 0.0, 0.0, 0.0, 0.0, 0.0, 0.0, 0.0, 0.0, 0.0, 0.0, 0.0, 0.0, 0.0, 0.0, 0.0, 0.0, 0.0, 0.0, 0.0, 0.0, 0.0, 0.0, 0.0, 0.0, 0.0, 0.0, 0.0, 0.0, 0.0, 0.0, 0.0, 0.0, 0.0, 0.0, 0.0, 0.0, 0.0, 0.0, 0.0, 0.0, 0.0, 0.0, 0.0, 0.0, 0.0, 0.0, 0.0, 0.0, 0.0, 0.0, 0.5384, 3.084, 0.5254, 3.07, 0.7038, 2.901, 0.7168, 2.914, 0.7168, 2.887, 0.7038, 2.901, 0.5241, 2.731, 0.5371, 2.717, 0.5111, 2.717, 0.5241, 2.731, 0.3456, 2.901, 0.3326, 2.887, 0.3326, 2.914, 0.3456, 2.901, 0.5254, 3.07, 0.5124, 3.084, -6.023, 3.957, -6.023, 4.966, 1.013, 4.966, 1.013, 3.957, -6.023, 3.957, -6.023, 4.966, 1.013, 4.966, 1.013, 3.957, -6.023, 3.957, -6.023, 4.966, 1.013, 4.966, 1.013, 3.957, -6.023, 3.957, -6.023, 4.966, 1.013, 4.966, 1.013, 3.957, 1.262, -1.775, 1.261, 2.535, -0.2584, 2.535, -0.2583, -1.775, 1.256, -1.782, 1.256, 2.528, -0.264, 2.528, -0.264, -1.782, 1.26, -1.777, 1.261, 2.535, -0.2584, 2.535, -0.2604, -1.777, 1.257, -1.781, 1.257, 2.522, -0.2626, 2.523, -0.2629, -1.781, 0.5255, 3.065, 0.3512, 2.901, 0.3774, 2.897, 0.522, 3.04, 0.5255, 3.065, 0.6983, 2.9, 0.7038, 2.901, 0.5254, 3.07, 0.6983, 2.9, 0.5239, 2.736, 0.5241, 2.731, 0.7038, 2.901, 0.5239, 2.736, 0.3512, 2.901, 0.3456, 2.901, 0.5241, 2.731, 0.3512, 2.901, 0.5255, 3.065, 0.5254, 3.07, 0.3456, 2.901, 0.01733, 2.63, 0.4241, 2.63, 0.4241, 3.036, 0.01733, 3.036, 0.5239, 2.736, 0.6983, 2.9, 0.672, 2.904, 0.5274, 2.761, 0.3512, 2.901, 0.5239, 2.736, 0.5274, 2.761, 0.3774, 2.897, 0.6983, 2.9, 0.5255, 3.065, 0.522, 3.04, 0.672, 2.904])
me_cube.materials.append(mat_material_001)
me_cube.materials.append(mat_material_005)
me_cube.materials.append(mat_material_003)
me_cube.materials.append(mat_material_002)
me_cube.materials.append(mat_material_004)
me_cube.materials.append(mat_side1)
me_cube.materials.append(mat_balcony1)
me_cube.materials.append(mat_balconyfloor1)
me_cube.materials.append(mat_shopfloor1)
me_cube.use_remesh_preserve_volume = False
me_cube.use_remesh_preserve_attributes = False
me_cube.use_mirror_vertex_groups = False
me_cube.update()
me_cube_007 = bpy.data.meshes.new('Cube.007')
me_cube_007.from_pydata([(-1.0, -1.0, 0.0003343), (-1.0, -1.0, 8.03), (-1.0, 1.0, 0.0003343), (-1.0, 1.0, 8.03), (1.0, -1.0, 0.0003343), (1.0, -1.0, 8.03), (1.0, 1.0, 0.0003343), (1.0, 1.0, 8.03), (-1.0, -1.0, 8.03), (1.0, -1.0, 8.03), (-1.0, -1.0, 0.1647), (-1.0, 1.0, 0.1647), (1.0, 1.0, 0.1647), (1.0, -1.0, 0.1647), (-1.0, -1.0, 7.982), (-1.0, 1.0, 7.982), (1.0, 1.0, 7.982), (1.0, -1.0, 7.982), (-0.9849, -0.9849, 8.03), (-0.9849, 0.9849, 8.03), (0.9849, -0.9849, 8.03), (0.9849, 0.9849, 8.03), (-0.9849, -0.9849, 7.982), (-0.9849, 0.9849, 7.982), (0.9849, -0.9849, 7.982), (0.9849, 0.9849, 7.982), (0.7423, 0.7513, 7.929), (0.7423, 0.7513, 8.036), (0.7423, 0.9143, 7.929), (0.7423, 0.9143, 8.036), (0.9053, 0.7513, 7.929), (0.9053, 0.7513, 8.036), (0.9053, 0.9143, 7.929), (0.9053, 0.9143, 8.036), (0.7423, 0.1511, 7.929), (0.7423, 0.1511, 8.036), (0.7423, 0.3141, 7.929), (0.7423, 0.3141, 8.036), (0.9053, 0.1511, 7.929), (0.9053, 0.1511, 8.036), (0.9053, 0.3141, 7.929), (0.9053, 0.3141, 8.036), (0.3506, 0.5569, 7.929), (0.3506, 0.5569, 8.036), (0.3506, 0.7199, 7.929), (0.3506, 0.7199, 8.036), (0.5136, 0.5569, 7.929), (0.5136, 0.5569, 8.036), (0.5136, 0.7199, 7.929), (0.5136, 0.7199, 8.036), (0.1455, 0.555, 7.927), (0.1455, 0.555, 8.035), (0.1455, 0.718, 7.927), (0.1455, 0.718, 8.035), (0.3085, 0.555, 7.927), (0.3085, 0.555, 8.035), (0.3085, 0.718, 7.927), (0.3085, 0.718, 8.035), (0.1455, 0.7518, 7.927), (0.1455, 0.7518, 8.035), (0.1455, 0.9148, 7.927), (0.1455, 0.9148, 8.035), (0.3085, 0.7518, 7.927), (0.3085, 0.7518, 8.035), (0.3085, 0.9148, 7.927), (0.3085, 0.9148, 8.035), (0.5383, 0.3528, 7.929), (0.5383, 0.3528, 8.036), (0.5383, 0.5158, 7.929), (0.5383, 0.5158, 8.036), (0.7013, 0.3528, 7.929), (0.7013, 0.3528, 8.036), (0.7013, 0.5158, 7.929), (0.7013, 0.5158, 8.036), (0.5373, 0.5552, 7.927), (0.5373, 0.5552, 8.035), (0.5373, 0.7182, 7.927), (0.5373, 0.7182, 8.035), (0.7003, 0.5552, 7.927), (0.7003, 0.5552, 8.035), (0.7003, 0.7182, 7.927), (0.7003, 0.7182, 8.035), (0.5383, 0.156, 7.929), (0.5383, 0.156, 8.036), (0.5383, 0.319, 7.929), (0.5383, 0.319, 8.036), (0.7013, 0.156, 7.929), (0.7013, 0.156, 8.036), (0.7013, 0.319, 7.929), (0.7013, 0.319, 8.036), (0.7423, 0.5571, 7.929), (0.7423, 0.5571, 8.036), (0.7423, 0.7201, 7.929), (0.7423, 0.7201, 8.036), (0.9053, 0.5571, 7.929), (0.9053, 0.5571, 8.036), (0.9053, 0.7201, 7.929), (0.9053, 0.7201, 8.036), (0.7423, 0.3528, 7.929), (0.7423, 0.3528, 8.036), (0.7423, 0.5158, 7.929), (0.7423, 0.5158, 8.036), (0.9053, 0.3528, 7.929), (0.9053, 0.3528, 8.036), (0.9053, 0.5158, 7.929), (0.9053, 0.5158, 8.036), (-0.817, -0.8252, 7.902), (-0.817, -0.8252, 8.194), (-0.817, -0.3009, 7.902), (-0.817, -0.3009, 8.194), (-0.3483, -0.8252, 7.902), (-0.3483, -0.8252, 8.194), (-0.3483, -0.3009, 7.902), (-0.3483, -0.3009, 8.194), (-0.817, -0.5167, 7.902), (-0.817, -0.5167, 8.194), (-0.3483, -0.5167, 7.902), (-0.3483, -0.5167, 8.194), (-0.817, -0.391, 8.194), (-0.3483, -0.391, 7.902), (-0.817, -0.391, 7.902), (-0.3483, -0.391, 8.194), (-0.817, -0.8252, 8.11), (-0.817, -0.3009, 8.11), (-0.3483, -0.3009, 8.11), (-0.3483, -0.8252, 8.11), (-0.3483, -0.5167, 8.11), (-0.817, -0.5167, 8.11), (-0.3483, -0.391, 8.11), (-0.817, -0.391, 8.11), (-0.3608, -0.5167, 8.11), (-0.3608, -0.5167, 7.902), (-0.3608, -0.391, 7.902), (-0.3608, -0.391, 8.11)], [], [(14, 1, 3, 15), (15, 3, 7, 16), (16, 7, 5, 17), (17, 5, 1, 14), (2, 6, 4, 0), (5, 7, 21, 20), (5, 1, 8, 9), (4, 13, 10, 0), (6, 12, 13, 4), (2, 11, 12, 6), (0, 10, 11, 2), (13, 17, 14, 10), (12, 16, 17, 13), (11, 15, 16, 12), (10, 14, 15, 11), (20, 21, 25, 24), (3, 1, 18, 19), (1, 5, 20, 18), (7, 3, 19, 21), (25, 23, 22, 24), (19, 18, 22, 23), (18, 20, 24, 22), (21, 19, 23, 25), (26, 27, 29, 28), (28, 29, 33, 32), (32, 33, 31, 30), (30, 31, 27, 26), (28, 32, 30, 26), (33, 29, 27, 31), (34, 35, 37, 36), (36, 37, 41, 40), (40, 41, 39, 38), (38, 39, 35, 34), (36, 40, 38, 34), (41, 37, 35, 39), (42, 43, 45, 44), (44, 45, 49, 48), (48, 49, 47, 46), (46, 47, 43, 42), (44, 48, 46, 42), (49, 45, 43, 47), (50, 51, 53, 52), (52, 53, 57, 56), (56, 57, 55, 54), (54, 55, 51, 50), (52, 56, 54, 50), (57, 53, 51, 55), (58, 59, 61, 60), (60, 61, 65, 64), (64, 65, 63, 62), (62, 63, 59, 58), (60, 64, 62, 58), (65, 61, 59, 63), (66, 67, 69, 68), (68, 69, 73, 72), (72, 73, 71, 70), (70, 71, 67, 66), (68, 72, 70, 66), (73, 69, 67, 71), (74, 75, 77, 76), (76, 77, 81, 80), (80, 81, 79, 78), (78, 79, 75, 74), (76, 80, 78, 74), (81, 77, 75, 79), (82, 83, 85, 84), (84, 85, 89, 88), (88, 89, 87, 86), (86, 87, 83, 82), (84, 88, 86, 82), (89, 85, 83, 87), (90, 91, 93, 92), (92, 93, 97, 96), (96, 97, 95, 94), (94, 95, 91, 90), (92, 96, 94, 90), (97, 93, 91, 95), (98, 99, 101, 100), (100, 101, 105, 104), (104, 105, 103, 102), (102, 103, 99, 98), (100, 104, 102, 98), (105, 101, 99, 103), (129, 118, 109, 123), (123, 109, 113, 124), (126, 117, 111, 125), (125, 111, 107, 122), (114, 116, 110, 106), (117, 115, 107, 111), (121, 118, 115, 117), (120, 119, 116, 114), (128, 121, 117, 126), (122, 107, 115, 127), (124, 113, 121, 128), (108, 112, 119, 120), (113, 109, 118, 121), (127, 115, 118, 129), (114, 127, 129, 120), (112, 124, 128, 119), (106, 122, 127, 114), (128, 126, 130, 133), (110, 125, 122, 106), (116, 126, 125, 110), (108, 123, 124, 112), (120, 129, 123, 108), (132, 133, 130, 131), (119, 128, 133, 132), (126, 116, 131, 130), (116, 119, 132, 131)])
me_cube_007.polygons.foreach_set('material_index', [1, 1, 1, 1, 3, 1, 1, 3, 3, 3, 3, 0, 0, 0, 0, 1, 1, 1, 1, 2, 1, 1, 1, 4, 4, 4, 4, 4, 4, 4, 4, 4, 4, 4, 4, 4, 4, 4, 4, 4, 4, 4, 4, 4, 4, 4, 4, 4, 4, 4, 4, 4, 4, 4, 4, 4, 4, 4, 4, 4, 4, 4, 4, 4, 4, 4, 4, 4, 4, 4, 4, 4, 4, 4, 4, 4, 4, 4, 4, 4, 4, 4, 4, 5, 5, 5, 5, 5, 5, 5, 5, 5, 5, 5, 5, 5, 5, 5, 5, 5, 6, 5, 5, 5, 5, 6, 6, 6, 6])
_uv = me_cube_007.uv_layers.new(name='UVMap')
_uv.uv.foreach_set('vector', [0.8142, 0.05231, 0.8142, 0.0545, 0.6822, 0.05451, 0.6822, 0.05231, 0.5496, 0.05231, 0.5496, 0.0545, 0.4176, 0.05451, 0.4176, 0.05231, 0.6819, 0.05231, 0.6819, 0.0545, 0.5499, 0.05451, 0.5499, 0.05231, 0.9465, 0.05231, 0.9464, 0.0545, 0.8145, 0.0545, 0.8145, 0.05231, 1.181, -0.4486, 1.049, -0.4486, 1.049, -0.5745, 1.181, -0.5745, 1.182, -0.7023, 1.182, -0.8281, 1.182, -0.8281, 1.182, -0.7023, 0.9484, 0.057, 0.8145, 0.057, 0.8145, 0.05477, 0.9484, 0.05477, 6.963, -1.047, 6.963, -0.03514, -6.911, -0.03514, -6.911, -1.047, 6.963, -1.047, 6.963, -0.03514, -6.911, -0.0347, -6.911, -1.047, 6.963, -1.047, 6.963, -0.03514, -6.911, -0.0347, -6.911, -1.047, 6.963, -1.047, 6.963, -0.03514, -6.911, -0.0347, -6.911, -1.047, 2.808, -3.317, 2.808, 7.945, -0.2165, 7.945, -0.2165, -3.317, 2.808, -3.317, 2.808, 7.945, -0.2162, 7.945, -0.2166, -3.317, 2.808, -3.317, 2.808, 7.945, -0.2163, 7.945, -0.2167, -3.317, 2.808, -3.317, 2.808, 7.945, -0.2161, 7.945, -0.2165, -3.317, 1.182, -0.7023, 1.182, -0.8281, 1.182, -0.8287, 1.182, -0.7017, 1.05, -0.8281, 1.05, -0.7023, 1.05, -0.7023, 1.05, -0.8281, 1.05, -0.7023, 1.182, -0.7023, 1.182, -0.7023, 1.05, -0.7023, 1.182, -0.8281, 1.05, -0.8281, 1.05, -0.8281, 1.182, -0.8281, -0.03193, -0.004551, 1.058, -0.004552, 1.058, 1.034, -0.03193, 1.034, 1.05, -0.8281, 1.05, -0.7023, 1.049, -0.7017, 1.049, -0.8287, 1.05, -0.7023, 1.182, -0.7023, 1.182, -0.7017, 1.049, -0.7017, 1.182, -0.8281, 1.05, -0.8281, 1.049, -0.8287, 1.182, -0.8287, 0.0, 0.0, 0.0, 0.0, 0.0, 0.0, 0.0, 0.0, 0.0, 0.0, 0.0, 0.0, 0.0, 0.0, 0.0, 0.0, 0.0, 0.0, 0.0, 0.0, 0.0, 0.0, 0.0, 0.0, 0.0, 0.0, 0.0, 0.0, 0.0, 0.0, 0.0, 0.0, 0.0, 0.0, 0.0, 0.0, 0.0, 0.0, 0.0, 0.0, 0.0, 0.0, 0.0, 0.0, 0.0, 0.0, 0.0, 0.0, 0.0, 0.0, 0.0, 0.0, 0.0, 0.0, 0.0, 0.0, 0.0, 0.0, 0.0, 0.0, 0.0, 0.0, 0.0, 0.0, 0.0, 0.0, 0.0, 0.0, 0.0, 0.0, 0.0, 0.0, 0.0, 0.0, 0.0, 0.0, 0.0, 0.0, 0.0, 0.0, 0.0, 0.0, 0.0, 0.0, 0.0, 0.0, 0.0, 0.0, 0.0, 0.0, 0.0, 0.0, 0.0, 0.0, 0.0, 0.0, 0.0, 0.0, 0.0, 0.0, 0.0, 0.0, 0.0, 0.0, 0.0, 0.0, 0.0, 0.0, 0.0, 0.0, 0.0, 0.0, 0.0, 0.0, 0.0, 0.0, 0.0, 0.0, 0.0, 0.0, 0.0, 0.0, 0.0, 0.0, 0.0, 0.0, 0.0, 0.0, 0.0, 0.0, 0.0, 0.0, 0.0, 0.0, 0.0, 0.0, 0.0, 0.0, 0.0, 0.0, 0.0, 0.0, 0.0, 0.0, 0.0, 0.0, 0.0, 0.0, 0.0, 0.0, 0.0, 0.0, 0.0, 0.0, 0.0, 0.0, 0.0, 0.0, 0.0, 0.0, 0.0, 0.0, 0.0, 0.0, 0.0, 0.0, 0.0, 0.0, 0.0, 0.0, 0.0, 0.0, 0.0, 0.0, 0.0, 0.0, 0.0, 0.0, 0.0, 0.0, 0.0, 0.0, 0.0, 0.0, 0.0, 0.0, 0.0, 0.0, 0.0, 0.0, 0.0, 0.0, 0.0, 0.0, 0.0, 0.0, 0.0, 0.0, 0.0, 0.0, 0.0, 0.0, 0.0, 0.0, 0.0, 0.0, 0.0, 0.0, 0.0, 0.0, 0.0, 0.0, 0.0, 0.0, 0.0, 0.0, 0.0, 0.0, 0.0, 0.0, 0.0, 0.0, 0.0, 0.0, 0.0, 0.0, 0.0, 0.0, 0.0, 0.0, 0.0, 0.0, 0.0, 0.0, 0.0, 0.0, 0.0, 0.0, 0.0, 0.0, 0.0, 0.0, 0.0, 0.0, 0.0, 0.0, 0.0, 0.0, 0.0, 0.0, 0.0, 0.0, 0.0, 0.0, 0.0, 0.0, 0.0, 0.0, 0.0, 0.0, 0.0, 0.0, 0.0, 0.0, 0.0, 0.0, 0.0, 0.0, 0.0, 0.0, 0.0, 0.0, 0.0, 0.0, 0.0, 0.0, 0.0, 0.0, 0.0, 0.0, 0.0, 0.0, 0.0, 0.0, 0.0, 0.0, 0.0, 0.0, 0.0, 0.0, 0.0, 0.0, 0.0, 0.0, 0.0, 0.0, 0.0, 0.0, 0.0, 0.0, 0.0, 0.0, 0.0, 0.0, 0.0, 0.0, 0.0, 0.0, 0.0, 0.0, 0.0, 0.0, 0.0, 0.0, 0.0, 0.0, 0.0, 0.0, 0.0, 0.0, 0.0, 0.0, 0.0, 0.0, 0.0, 0.0, 0.0, 0.0, 0.0, 0.0, 0.0, 0.0, 0.0, 0.0, 0.0, 0.0, 0.0, 0.0, 0.0, 0.0, 0.0, 0.0, 0.0, 0.0, 0.0, 0.0, 0.0, 0.0, 0.0, 0.0, 0.0, 0.0, 0.0, 0.0, 0.0, 0.0, 0.0, 0.0, 0.0, 0.0, 0.0, 0.0, 0.0, 0.0, 0.0, 0.0, 0.0, 0.0, 0.0, 0.0, 0.0, 0.0, 0.0, 0.0, 0.0, 0.0, 0.0, 0.0, 0.0, 0.0, 0.0, 0.0, 0.0, 0.0, 0.0, 0.0, 0.0, 0.0, 0.0, 0.0, 0.0, 0.0, 0.0, 0.0, 0.0, 0.0, 0.0, 0.0, 0.0, 0.0, 0.0, 0.0, 0.0, 0.0, 0.0, 0.0, 0.0, 0.0, 0.0, 0.0, 0.0, 0.0, 0.0, 0.0, 0.0, 0.0, 0.0, 0.0, 0.0, 0.0, 0.0, 0.0, 0.0, 0.0, 0.0, 0.0, 0.0, 0.0, 0.0, 0.0, 0.0, 0.0, 0.0, 0.0, 0.0, 0.0, 0.0, 0.0, 0.0, 0.0, 0.0, 0.0, 0.0, 0.0, 0.0, 0.0, 0.0, 0.0, 0.0, 0.0, 0.0, 0.0, 0.0, 0.0, 0.0, 0.0, 0.0, 0.0, 0.0, 0.0, 0.0, 0.0, 0.0, 0.0, 0.0, 0.0, 0.0, 0.0, 0.0, 0.0, 0.0, 0.0, 0.0, 0.0, 0.0, 0.0, 0.0, 0.0, 0.0, 0.0, 0.0, 0.0, 0.0, 0.0, 0.0, 0.0, 0.0, 0.0, 0.0, 0.0, 0.0, 0.0, 0.0, 0.0, 0.0, 0.0, 0.0, 0.0, 0.0, 0.0, 0.0, 0.0, 0.0, 0.0, 0.0, 0.0, 0.0, 0.0, 0.0, 0.0, 0.0, 0.0, 0.0, 0.0, 0.0, 0.0, 0.0, 0.0, 0.0, 0.0, 0.0, 0.0, 0.0, 0.0, 0.0, 0.0, 0.0, 0.0, 0.0, 0.0, 0.0, 0.0, 0.0, 0.0, 0.0, 0.0, 0.0, 0.0, 0.0, 0.0, 0.0, 0.0, 0.0, 0.0, 0.0, 0.0, 0.0, 0.0, 0.0, 0.0, 0.0, 0.0, 0.0, 0.0, 0.0, 0.0, 0.0, 0.0, 0.0, 0.0, 0.0, 0.0, 0.0, 0.0, 0.0, 0.0, 0.0, 0.0, 0.0, 0.0, 0.0, 0.0, 0.0, 0.0, 0.0, 0.0, 0.0, 0.0, 0.0, 0.0, 0.0, 0.0, 0.0, 0.0, 0.0, 0.0, 0.0, 0.0, 0.0, 0.0, 0.0, 0.0, 0.0, 0.0, 0.0, 0.0, 0.0, 0.0, 0.0, 0.0, 0.0, 0.0, 0.0, 0.0, 0.0, 0.0, 0.0, 0.0, 0.0, 0.0, 0.0, 0.0, 0.0, 0.0, 0.0, 0.0, 0.0, 0.0, 0.0, 0.0, 0.0, 0.0, 0.0, 0.0, 0.0, 0.0, 0.0, 0.0, 0.0, 0.0, 0.0, 0.0, 0.0, 0.0, 0.0, 0.0, 0.0, 0.0, 0.0, 0.0, 0.0, 0.0, 0.0, 0.0, 0.0, 0.0, 0.0, 0.0, 0.0, 0.0, 0.0, 0.0, 0.0, 0.0, 0.0, 0.0, 0.0, 0.0, 0.0, 0.0, 0.0, 0.0, 0.0, 0.0, 0.0, 0.0, 0.0, 0.0, 0.0, 0.0, 0.0, 0.0, 0.0, 0.0, 0.0, 0.0, 0.0, 0.0, 0.0, 0.0, 0.0, 0.0, 0.0, 0.0, 0.0, 0.0, 0.0, 0.0])
me_cube_007.materials.append(mat_sides_001)
me_cube_007.materials.append(mat_balcony_001)
me_cube_007.materials.append(mat_roof)
me_cube_007.materials.append(mat_groundfloor_001)
me_cube_007.materials.append(mat_material_008)
me_cube_007.materials.append(mat_material_007)
me_cube_007.materials.append(mat_door)
me_cube_007.use_remesh_preserve_volume = False
me_cube_007.use_remesh_preserve_attributes = False
me_cube_007.use_mirror_vertex_groups = False
me_cube_007.update()
me_cube_012 = bpy.data.meshes.new('Cube.012')
me_cube_012.from_pydata([(0.01393, -1.445, -1.0), (0.01393, -1.445, 1.0), (0.01393, 0.5547, -1.0), (0.01393, 0.5547, 1.0), (2.014, -1.445, -1.0), (2.014, -1.445, 1.0), (2.014, 0.5547, -1.0), (2.014, 0.5547, 1.0), (-1.357, 0.5547, -1.0), (-1.357, -1.445, -1.0), (-1.357, -1.445, 1.0), (-1.357, 0.5547, 1.0), (0.01393, 1.336, 1.0), (0.01393, 1.336, -1.0), (-1.357, 1.336, 1.0), (-1.357, 1.336, -1.0)], [], [(1, 3, 11, 10), (2, 3, 7, 6), (6, 7, 5, 4), (4, 5, 1, 0), (2, 6, 4, 0), (7, 3, 1, 5), (9, 10, 11, 8), (2, 0, 9, 8), (2, 8, 15, 13), (0, 1, 10, 9), (12, 13, 15, 14), (8, 11, 14, 15), (11, 3, 12, 14), (3, 2, 13, 12)])
me_cube_012.materials.append(mat_material_012)
me_cube_012.use_remesh_preserve_volume = False
me_cube_012.use_remesh_preserve_attributes = False
me_cube_012.use_mirror_vertex_groups = False
me_cube_012.update()
me_cube_025 = bpy.data.meshes.new('Cube.025')
me_cube_025.from_pydata([(-1.5, -1.0, 0.0001764), (-1.5, -1.0, 6.017), (-1.5, 1.0, 0.0001764), (-1.5, 1.0, 6.017), (1.5, -1.0, 0.0001764), (1.5, -1.0, 6.017), (1.5, 1.0, 0.0001764), (1.5, 1.0, 6.017), (-1.5, -1.0, 5.724), (-1.5, 1.0, 5.724), (1.5, 1.0, 5.724), (1.5, -1.0, 5.724), (-1.5, 1.0, 0.5559), (1.5, 1.0, 0.5559), (1.5, -1.0, 0.5559), (-1.5, -1.0, 0.5559), (-1.351, -0.9005, 6.017), (-1.351, 0.9005, 6.017), (1.351, 0.9005, 6.017), (1.351, -0.9005, 6.017), (-1.351, -0.9005, 5.83), (-1.351, 0.9005, 5.83), (1.351, 0.9005, 5.83), (1.351, -0.9005, 5.83), (-1.5, 1.0, 0.1854), (1.5, 1.0, 0.1854), (1.5, -1.0, 0.1854), (-1.5, -1.0, 0.1854)], [], [(8, 1, 3, 9), (9, 3, 7, 10), (10, 7, 5, 11), (11, 5, 1, 8), (5, 7, 18, 19), (14, 11, 8, 15), (13, 10, 11, 14), (12, 9, 10, 13), (15, 8, 9, 12), (27, 15, 12, 24), (24, 12, 13, 25), (25, 13, 14, 26), (26, 14, 15, 27), (19, 18, 22, 23), (3, 1, 16, 17), (1, 5, 19, 16), (7, 3, 17, 18), (22, 21, 20, 23), (17, 16, 20, 21), (16, 19, 23, 20), (18, 17, 21, 22), (4, 26, 27, 0), (6, 25, 26, 4), (2, 24, 25, 6), (0, 27, 24, 2)])
me_cube_025.polygons.foreach_set('material_index', [1, 1, 1, 1, 1, 0, 3, 0, 3, 2, 2, 2, 2, 1, 1, 1, 1, 4, 1, 1, 1, 5, 5, 5, 5])
_uv = me_cube_025.uv_layers.new(name='UVMap')
_uv.uv.foreach_set('vector', [1.265, 0.6087, 1.265, 0.5795, 1.464, 0.5795, 1.464, 0.6087, 1.211, 0.5678, 1.211, 0.5386, 1.511, 0.5386, 1.511, 0.5678, 1.464, 0.5795, 1.464, 0.6087, 1.265, 0.6087, 1.265, 0.5795, 1.511, 0.5386, 1.511, 0.5678, 1.211, 0.5678, 1.211, 0.5386, 0.972, 1.247, 0.972, 1.446, 0.9571, 1.436, 0.9571, 1.257, 1.002, -1.005, 1.002, 1.61, -0.6705, 1.61, -0.6705, -1.005, 1.679, -1.208, 1.679, 1.408, 0.3207, 1.408, 0.3207, -1.208, 1.002, -1.005, 1.002, 1.61, -0.6705, 1.61, -0.6705, -1.005, 1.68, -1.208, 1.68, 1.408, 0.3213, 1.408, 0.3213, -1.208, 1.265, 1.148, 1.265, 1.12, 1.465, 1.12, 1.465, 1.148, 1.23, 1.065, 1.23, 1.037, 1.53, 1.037, 1.53, 1.065, 1.465, 1.12, 1.465, 1.148, 1.265, 1.148, 1.265, 1.12, 1.53, 1.037, 1.53, 1.065, 1.23, 1.065, 1.23, 1.037, 0.967, 1.025, 0.9904, 1.246, 0.9624, 1.227, 0.948, 1.048, 0.6728, 1.446, 0.6727, 1.247, 0.6876, 1.257, 0.6876, 1.436, 0.6727, 1.247, 0.972, 1.247, 0.9571, 1.257, 0.6876, 1.257, 0.972, 1.446, 0.6728, 1.446, 0.6876, 1.436, 0.9571, 1.436, 1.221, 1.478, 1.031, 1.478, 1.031, 1.351, 1.221, 1.351, 0.6962, 1.246, 0.6727, 1.025, 0.7008, 1.044, 0.7152, 1.223, 0.6727, 1.025, 0.967, 1.025, 0.948, 1.048, 0.7008, 1.044, 0.9904, 1.246, 0.6962, 1.246, 0.7152, 1.223, 0.9624, 1.227, 1.53, 1.002, 1.53, 1.03, 1.23, 1.03, 1.23, 1.002, 1.465, 1.087, 1.465, 1.114, 1.265, 1.114, 1.265, 1.087, 1.23, 1.03, 1.23, 1.002, 1.53, 1.002, 1.53, 1.03, 1.265, 1.114, 1.265, 1.087, 1.465, 1.087, 1.465, 1.114])
me_cube_025.materials.append(mat_side1_1)
me_cube_025.materials.append(mat_balcony)
me_cube_025.materials.append(mat_groundfloor)
me_cube_025.materials.append(mat_side2)
me_cube_025.materials.append(mat_roof_001)
me_cube_025.materials.append(mat_buildingfront)
me_cube_025.use_remesh_preserve_volume = False
me_cube_025.use_remesh_preserve_attributes = False
me_cube_025.use_mirror_vertex_groups = False
me_cube_025.update()
me_cube_031 = bpy.data.meshes.new('Cube.031')
me_cube_031.from_pydata([(-7.231, -9.403, -6.096), (-7.231, -9.403, -4.096), (-7.231, -7.403, -6.096), (-7.231, -7.403, -4.096), (-5.231, -9.403, -6.096), (-5.231, -9.403, -4.096), (-5.231, -7.403, -6.096), (-5.231, -7.403, -4.096), (-9.792, -6.889, -5.275), (-9.792, -6.889, -4.073), (-9.792, -4.889, -5.275), (-9.792, -4.889, -4.073), (-7.792, -6.889, -5.275), (-7.792, -6.889, -4.073), (-7.792, -4.889, -5.275), (-7.792, -4.889, -4.073), (-9.792, -9.403, -5.275), (-9.792, -9.403, -4.073), (-9.792, -7.403, -5.275), (-9.792, -7.403, -4.073), (-7.792, -9.403, -5.275), (-7.792, -9.403, -4.073), (-7.792, -7.403, -5.275), (-7.792, -7.403, -4.073), (7.43, -2.727, -4.121), (7.43, -2.727, -5.869), (7.43, -2.99, -4.121), (7.43, -2.99, -5.869), (5.796, -2.727, -4.121), (5.796, -2.727, -5.869), (5.796, -2.99, -4.121), (5.796, -2.99, -5.869), (-11.7, 11.34, 33.03), (-11.7, 11.34, 32.92), (11.65, 11.34, 33.03), (11.65, 11.34, 32.92), (-11.7, -11.33, 33.03), (-11.7, -11.33, 32.92), (11.65, -11.33, 33.03), (11.65, -11.33, 32.92), (3.406, 7.273, -6.667), (3.406, 5.586, -6.667), (1.718, 7.273, -6.667), (1.718, 5.586, -6.667), (3.406, 7.273, -6.228), (3.406, 5.586, -6.228), (1.718, 5.586, -6.228), (1.718, 7.273, -6.228), (0.2461, 7.26, -6.659), (0.2461, 5.599, -6.659), (-1.415, 7.26, -6.659), (-1.415, 5.599, -6.659), (0.2461, 7.26, -6.227), (0.2461, 5.599, -6.227), (-1.415, 5.599, -6.227), (-1.415, 7.26, -6.227), (1.805, 4.295, -6.661), (3.473, 4.295, -6.661), (1.805, 2.627, -6.661), (3.473, 2.627, -6.661), (1.805, 4.295, -6.228), (3.473, 4.295, -6.228), (3.473, 2.627, -6.228), (1.805, 2.627, -6.228), (-3.277, 8.895, -2.621), (-3.277, 8.895, -6.34), (8.555, 8.895, -2.621), (8.555, 8.895, -6.34), (-3.277, -2.938, -2.621), (8.555, -2.938, -2.621), (8.555, -2.938, -6.34), (8.555, 1.067, -2.621), (8.555, 1.067, -6.34), (-3.277, 1.067, -2.621), (-3.277, 1.067, -6.34), (4.178, 8.895, -2.621), (4.178, 8.895, -6.34), (4.178, -2.938, -2.621), (4.178, -2.938, -6.34), (4.178, 1.067, -6.34), (4.178, 1.067, -2.621), (-3.277, 8.895, -4.037), (8.555, 8.895, -4.037), (8.555, -2.938, -4.037), (-3.277, -2.938, -4.037), (-3.277, 1.067, -4.037), (8.555, 1.067, -4.037), (4.178, -2.938, -4.037), (4.178, 8.895, -4.037), (-10.95, 10.92, 34.18), (-10.61, 10.59, -5.208), (10.89, 10.92, 34.18), (10.56, 10.59, -5.208), (-10.95, -10.91, 34.18), (-10.61, -10.58, -5.208), (10.89, -10.91, 34.18), (10.56, -10.58, -5.208), (-10.95, 10.92, 33.03), (10.89, 10.92, 33.03), (10.89, -10.91, 33.03), (-10.95, -10.91, 33.03), (-10.95, 10.92, -4.203), (10.89, 10.92, -4.203), (10.89, -10.91, -4.203), (-10.95, -10.91, -4.203), (-10.95, 10.92, -5.208), (10.89, 10.92, -5.208), (10.89, -10.91, -5.208), (-10.95, -10.91, -5.208), (-10.61, 10.59, -4.219), (10.56, 10.59, -4.219), (-10.61, -10.58, -4.219), (10.56, -10.58, -4.219), (2.989, 1.21, -4.186), (2.989, 1.21, -5.933), (2.989, 0.9469, -4.186), (2.989, 0.9469, -5.933), (1.355, 1.21, -4.186), (1.355, 1.21, -5.933), (1.355, 0.9469, -4.186), (1.355, 0.9469, -5.933)], [], [(0, 1, 3, 2), (2, 3, 7, 6), (6, 7, 5, 4), (4, 5, 1, 0), (2, 6, 4, 0), (7, 3, 1, 5), (8, 9, 11, 10), (10, 11, 15, 14), (14, 15, 13, 12), (12, 13, 9, 8), (10, 14, 12, 8), (15, 11, 9, 13), (16, 17, 19, 18), (18, 19, 23, 22), (22, 23, 21, 20), (20, 21, 17, 16), (18, 22, 20, 16), (23, 19, 17, 21), (24, 25, 27, 26), (26, 27, 31, 30), (30, 31, 29, 28), (28, 29, 25, 24), (26, 30, 28, 24), (31, 27, 25, 29), (32, 33, 35, 34), (34, 35, 39, 38), (38, 39, 37, 36), (36, 37, 33, 32), (34, 38, 36, 32), (39, 35, 33, 37), (44, 40, 41, 45), (45, 41, 43, 46), (46, 43, 42, 47), (47, 42, 40, 44), (43, 41, 40, 42), (52, 48, 49, 53), (53, 49, 51, 54), (54, 51, 50, 55), (55, 50, 48, 52), (51, 49, 48, 50), (60, 56, 57, 61), (61, 57, 59, 62), (62, 59, 58, 63), (63, 58, 56, 60), (59, 57, 56, 58), (88, 76, 67, 82), (86, 72, 70, 83), (80, 79, 74, 85, 73), (85, 74, 65, 81), (80, 77, 68, 73), (79, 76, 65, 74), (75, 80, 73, 64), (79, 80, 77, 87, 78), (82, 67, 72, 86), (66, 71, 80, 75), (70, 72, 79, 78), (72, 67, 76, 79), (71, 69, 77, 80), (83, 70, 78, 87), (81, 65, 76, 88), (64, 81, 88, 75), (69, 83, 87, 77), (66, 82, 86, 71), (68, 84, 85, 73), (73, 85, 81, 64), (77, 87, 84, 68), (71, 86, 83, 69), (75, 88, 82, 66), (101, 105, 106, 102), (102, 106, 107, 103), (103, 107, 108, 104), (104, 108, 105, 101), (93, 100, 97, 89), (95, 99, 100, 93), (91, 98, 99, 95), (89, 97, 98, 91), (100, 104, 101, 97), (99, 103, 104, 100), (98, 102, 103, 99), (97, 101, 102, 98), (90, 94, 111, 109), (90, 92, 106, 105), (92, 96, 107, 106), (96, 94, 108, 107), (94, 90, 105, 108), (109, 111, 112, 110), (96, 92, 110, 112), (94, 96, 112, 111), (92, 90, 109, 110), (113, 114, 116, 115), (115, 116, 120, 119), (119, 120, 118, 117), (117, 118, 114, 113), (115, 119, 117, 113), (120, 116, 114, 118)])
me_cube_031.polygons.foreach_set('material_index', [0, 0, 0, 0, 0, 0, 0, 0, 0, 0, 0, 0, 0, 0, 0, 0, 0, 0, 1, 1, 1, 1, 1, 1, 2, 2, 2, 2, 2, 2, 3, 3, 3, 3, 3, 4, 4, 4, 4, 4, 4, 4, 4, 4, 4, 5, 5, 5, 5, 5, 6, 5, 5, 5, 5, 6, 6, 5, 5, 5, 5, 5, 5, 5, 5, 5, 5, 5, 11, 11, 11, 11, 10, 10, 10, 10, 7, 7, 7, 7, 11, 11, 11, 11, 11, 9, 11, 11, 11, 1, 1, 1, 1, 1, 1])
_uv = me_cube_031.uv_layers.new(name='UVMap')
_uv.uv.foreach_set('vector', [0.0, 0.0, 0.0, 0.0, 0.0, 0.0, 0.0, 0.0, 0.0, 0.0, 0.0, 0.0, 0.0, 0.0, 0.0, 0.0, 0.0, 0.0, 0.0, 0.0, 0.0, 0.0, 0.0, 0.0, 0.0, 0.0, 0.0, 0.0, 0.0, 0.0, 0.0, 0.0, 0.0, 0.0, 0.0, 0.0, 0.0, 0.0, 0.0, 0.0, 0.0, 0.0, 0.0, 0.0, 0.0, 0.0, 0.0, 0.0, 0.0, 0.0, 0.0, 0.0, 0.0, 0.0, 0.0, 0.0, 0.0, 0.0, 0.0, 0.0, 0.0, 0.0, 0.0, 0.0, 0.0, 0.0, 0.0, 0.0, 0.0, 0.0, 0.0, 0.0, 0.0, 0.0, 0.0, 0.0, 0.0, 0.0, 0.0, 0.0, 0.0, 0.0, 0.0, 0.0, 0.0, 0.0, 0.0, 0.0, 0.0, 0.0, 0.0, 0.0, 0.0, 0.0, 0.0, 0.0, 0.0, 0.0, 0.0, 0.0, 0.0, 0.0, 0.0, 0.0, 0.0, 0.0, 0.0, 0.0, 0.0, 0.0, 0.0, 0.0, 0.0, 0.0, 0.0, 0.0, 0.0, 0.0, 0.0, 0.0, 0.0, 0.0, 0.0, 0.0, 0.0, 0.0, 0.0, 0.0, 0.0, 0.0, 0.0, 0.0, 0.0, 0.0, 0.0, 0.0, 0.0, 0.0, 0.0, 0.0, 0.0, 0.0, 0.0, 0.0, 0.0, 0.0, 0.0, 0.0, 0.0, 0.0, 0.0, 0.0, 0.0, 0.0, 0.0, 0.0, 0.0, 0.0, 0.0, 0.0, 0.0, 0.0, 0.0, 0.0, 0.0, 0.0, 0.0, 0.0, 0.0, 0.0, 0.0, 0.0, 0.0, 0.0, 0.0, 0.0, 0.0, 0.0, 0.0, 0.0, 0.0, 0.0, 0.0, 0.0, 0.0, 0.0, 0.0, 0.0, 0.0, 0.0, 0.0, 0.0, 0.0, 0.0, 0.0, 0.0, 0.0, 0.0, 0.0, 0.0, 0.0, 0.0, 0.0, 0.0, 0.0, 0.0, 0.0, 0.0, 0.0, 0.0, 0.0, 0.0, 0.0, 0.0, 0.0, 0.0, 0.0, 0.0, 0.0, 0.0, 0.0, 0.0, 0.0, 0.0, 0.0, 0.0, 0.0, 0.0, 0.0, 0.0, 0.0, 0.0, 0.0, 0.0, 0.0, 0.0, 0.0, 0.0, 0.0, 0.0, 0.0, 0.0, 0.0, 0.0, 0.0, 0.0, 0.0, 0.0, 0.0, 0.0, 0.0, 0.0, 0.0, 0.0, 0.0, 0.0, 0.0, 0.0, 0.0, 0.0, 0.0, 0.0, 0.0, 0.0, 0.0, 0.0, 0.0, 0.0, 0.0, 0.0, 0.0, 0.0, 0.0, 0.0, 0.0, 0.0, 0.0, 0.0, 0.0, 0.0, 0.0, 0.0, 0.0, 0.0, 0.0, 0.0, 0.0, 0.0, 0.0, 0.0, 0.0, 0.0, 0.0, 0.0, 0.0, 0.0, 0.0, 0.0, 0.0, 0.0, 0.0, 0.0, 0.0, 0.0, 0.0, 0.0, 0.0, 0.0, 0.0, 0.0, 0.0, 0.0, 0.0, 0.0, 0.0, 0.0, 0.0, 0.0, 0.0, 0.0, 0.0, 0.0, 0.0, 0.0, 0.0, 0.0, 0.0, 0.0, 0.0, 0.0, 0.0, 0.0, 0.0, 0.0, 0.0, 0.0, 0.0, 0.0, 0.0, 0.0, 0.0, 0.0, 0.0, 0.0, 0.0, 0.0, 0.0, 0.0, 0.0, 0.0, 0.0, 0.0, 0.0, 0.0, 0.0, 0.0, 0.0, 0.0, 0.0, 0.0, 0.0, 0.0, 0.6347, 0.4532, 0.6347, 0.4532, 0.0, 0.0, 0.0, 0.0, 0.6347, 0.4532, 0.6347, 0.4532, 0.0, 0.0, 0.0, 0.0, 0.6347, 0.4532, 0.6347, 0.4532, 0.0, 0.0, 0.0, 0.0, 0.0, 0.0, 0.6347, 0.4532, 0.6347, 0.4532, 0.0, 0.0, 0.0, 0.0, 0.0, 0.0, 0.0, 0.0, 0.0, 0.0, 0.5, 0.282, 0.6347, 0.282, 0.6347, 0.4531, 0.5, 0.4531, 0.0, 0.0, 0.0, 0.0, 0.0, 0.0, 0.0, 0.0, 0.6347, 0.4532, 0.0, 0.0, 0.0, 0.0, 0.0, 0.0, 0.6347, 0.4532, 0.0, 0.0, 0.6347, 0.4532, 0.6347, 0.4532, 0.0, 0.0, 0.0, 0.0, 0.0, 0.0, 0.0, 0.0, 0.0, 0.0, 0.4245, 0.3526, 0.4245, 0.2607, 0.4999, 0.2607, 0.4999, 0.3526, 0.3651, 0.3527, 0.4999, 0.3527, 0.4999, 0.4531, 0.3651, 0.4531, 0.0, 0.0, 0.0, 0.0, 0.0, 0.0, 0.0, 0.0, 0.0, 0.0, 0.6347, 0.4532, 0.6347, 0.4532, 0.0, 0.0, 0.0, 0.0, 0.6347, 0.4532, 0.6347, 0.4532, 0.0, 0.0, 0.0, 0.0, 0.0, 0.0, 0.0, 0.0, 0.0, 0.0, 0.0, 0.0, 0.0, 0.0, 0.0, 0.0, 0.0, 0.0, 0.0, 0.0, 0.0, 0.0, 0.0, 0.0, 0.0, 0.0, 0.0, 0.0, 0.0, 0.0, 0.0, 0.0, 0.0, 0.0, 0.0, 0.0, 0.0, 0.0, 0.0, 0.0, 0.0, 0.0, 0.0, 0.0, 0.0, 0.0, 0.0, 0.0, 0.0, 0.0, 0.0, 0.0, 0.0, 0.0, 0.0, 0.0, 0.0, 0.0, 0.0, 0.0, 0.0, 0.0, 0.0, 0.0, 0.0, 0.0, 0.5384, 3.084, 0.5254, 3.07, 0.7038, 2.901, 0.7168, 2.914, 0.7168, 2.887, 0.7038, 2.901, 0.5241, 2.731, 0.5371, 2.717, 0.5111, 2.717, 0.5241, 2.731, 0.3456, 2.901, 0.3326, 2.887, 0.3326, 2.914, 0.3456, 2.901, 0.5254, 3.07, 0.5124, 3.084, -6.023, 3.957, -6.023, 4.966, 1.013, 4.966, 1.013, 3.957, -6.023, 3.957, -6.023, 4.966, 1.013, 4.966, 1.013, 3.957, -6.023, 3.957, -6.023, 4.966, 1.013, 4.966, 1.013, 3.957, -6.023, 3.957, -6.023, 4.966, 1.013, 4.966, 1.013, 3.957, 1.262, -1.775, 1.261, 2.535, -0.2584, 2.535, -0.2583, -1.775, 1.256, -1.782, 1.256, 2.528, -0.264, 2.528, -0.264, -1.782, 1.26, -1.777, 1.261, 2.535, -0.2584, 2.535, -0.2604, -1.777, 1.257, -1.781, 1.257, 2.522, -0.2626, 2.523, -0.2629, -1.781, 0.5255, 3.065, 0.3512, 2.901, 0.3774, 2.897, 0.522, 3.04, 0.5255, 3.065, 0.6983, 2.9, 0.7038, 2.901, 0.5254, 3.07, 0.6983, 2.9, 0.5239, 2.736, 0.5241, 2.731, 0.7038, 2.901, 0.5239, 2.736, 0.3512, 2.901, 0.3456, 2.901, 0.5241, 2.731, 0.3512, 2.901, 0.5255, 3.065, 0.5254, 3.07, 0.3456, 2.901, 0.01733, 2.63, 0.4241, 2.63, 0.4241, 3.036, 0.01733, 3.036, 0.5239, 2.736, 0.6983, 2.9, 0.672, 2.904, 0.5274, 2.761, 0.3512, 2.901, 0.5239, 2.736, 0.5274, 2.761, 0.3774, 2.897, 0.6983, 2.9, 0.5255, 3.065, 0.522, 3.04, 0.672, 2.904, 0.0, 0.0, 0.0, 0.0, 0.0, 0.0, 0.0, 0.0, 0.0, 0.0, 0.0, 0.0, 0.0, 0.0, 0.0, 0.0, 0.0, 0.0, 0.0, 0.0, 0.0, 0.0, 0.0, 0.0, 0.0, 0.0, 0.0, 0.0, 0.0, 0.0, 0.0, 0.0, 0.0, 0.0, 0.0, 0.0, 0.0, 0.0, 0.0, 0.0, 0.0, 0.0, 0.0, 0.0, 0.0, 0.0, 0.0, 0.0])
me_cube_031.materials.append(mat_material_009)
me_cube_031.materials.append(mat_material_006)
me_cube_031.materials.append(mat_material_001)
me_cube_031.materials.append(mat_material_005)
me_cube_031.materials.append(mat_material_003)
me_cube_031.materials.append(mat_material_002)
me_cube_031.materials.append(mat_material_004)
me_cube_031.materials.append(mat_side1)
me_cube_031.materials.append(mat_balcony1)
me_cube_031.materials.append(mat_balconyfloor1)
me_cube_031.materials.append(mat_shopfloor1)
me_cube_031.materials.append(mat_material_011)
me_cube_031.use_remesh_preserve_volume = False
me_cube_031.use_remesh_preserve_attributes = False
me_cube_031.use_mirror_vertex_groups = False
me_cube_031.update()
me_cube_009 = bpy.data.meshes.new('Cube.009')
me_cube_009.from_pydata([(-1.0, -0.7221, -0.7277), (-1.0, -1.0, 1.0), (-1.0, 1.0, -1.0), (-1.0, 1.0, 1.0), (1.0, -0.7221, -0.7277), (1.0, -1.0, 1.0), (1.0, 1.0, -1.0), (1.0, 1.0, 1.0), (-1.0, -1.0, -0.4854), (-1.0, 1.0, -0.4854), (1.0, 1.0, -0.4854), (1.0, -1.0, -0.4854), (-1.0, -0.4118, -1.0), (-1.0, -0.4118, 1.0), (1.0, -0.4118, -1.0), (1.0, -0.4118, 1.0), (1.0, -0.4118, -0.4854), (-1.0, -0.4118, -0.4854)], [], [(17, 13, 3, 9), (9, 3, 7, 10), (16, 15, 5, 11), (11, 5, 1, 8), (12, 14, 4, 0), (15, 13, 1, 5), (4, 11, 8, 0), (14, 16, 11, 4), (2, 9, 10, 6), (12, 17, 9, 2), (0, 8, 17, 12), (6, 10, 16, 14), (7, 3, 13, 15), (2, 6, 14, 12), (10, 7, 15, 16), (8, 1, 13, 17)])
me_cube_009.use_remesh_preserve_volume = False
me_cube_009.use_remesh_preserve_attributes = False
me_cube_009.use_mirror_vertex_groups = False
me_cube_009.update()
me_cube_008 = bpy.data.meshes.new('Cube.008')
me_cube_008.from_pydata([(-1.0, -0.7221, -0.7277), (-1.0, -1.0, 1.0), (-1.0, 1.0, -1.0), (-1.0, 1.0, 1.0), (1.0, -0.7221, -0.7277), (1.0, -1.0, 1.0), (1.0, 1.0, -1.0), (1.0, 1.0, 1.0), (-1.0, -1.0, -0.4854), (-1.0, 1.0, -0.4854), (1.0, 1.0, -0.4854), (1.0, -1.0, -0.4854), (-1.0, -0.4118, -1.0), (-1.0, -0.4118, 1.0), (1.0, -0.4118, -1.0), (1.0, -0.4118, 1.0), (1.0, -0.4118, -0.4854), (-1.0, -0.4118, -0.4854)], [], [(17, 13, 3, 9), (9, 3, 7, 10), (16, 15, 5, 11), (11, 5, 1, 8), (12, 14, 4, 0), (15, 13, 1, 5), (4, 11, 8, 0), (14, 16, 11, 4), (2, 9, 10, 6), (12, 17, 9, 2), (0, 8, 17, 12), (6, 10, 16, 14), (7, 3, 13, 15), (2, 6, 14, 12), (10, 7, 15, 16), (8, 1, 13, 17)])
me_cube_008.use_remesh_preserve_volume = False
me_cube_008.use_remesh_preserve_attributes = False
me_cube_008.use_mirror_vertex_groups = False
me_cube_008.update()
me_cube_005 = bpy.data.meshes.new('Cube.005')
me_cube_005.from_pydata([(-1.0, -0.7221, -0.7277), (-1.0, -1.0, 1.0), (-1.0, 1.0, -1.0), (-1.0, 1.0, 1.0), (1.0, -0.7221, -0.7277), (1.0, -1.0, 1.0), (1.0, 1.0, -1.0), (1.0, 1.0, 1.0), (-1.0, -1.0, -0.4854), (-1.0, 1.0, -0.4854), (1.0, 1.0, -0.4854), (1.0, -1.0, -0.4854), (-1.0, -0.4118, -1.0), (-1.0, -0.4118, 1.0), (1.0, -0.4118, -1.0), (1.0, -0.4118, 1.0), (1.0, -0.4118, -0.4854), (-1.0, -0.4118, -0.4854)], [], [(17, 13, 3, 9), (9, 3, 7, 10), (16, 15, 5, 11), (11, 5, 1, 8), (12, 14, 4, 0), (15, 13, 1, 5), (4, 11, 8, 0), (14, 16, 11, 4), (2, 9, 10, 6), (12, 17, 9, 2), (0, 8, 17, 12), (6, 10, 16, 14), (7, 3, 13, 15), (2, 6, 14, 12), (10, 7, 15, 16), (8, 1, 13, 17)])
me_cube_005.use_remesh_preserve_volume = False
me_cube_005.use_remesh_preserve_attributes = False
me_cube_005.use_mirror_vertex_groups = False
me_cube_005.update()
me_cube_004 = bpy.data.meshes.new('Cube.004')
me_cube_004.from_pydata([(-1.0, -1.0, -1.0), (-1.0, -1.0, 1.0), (-1.0, 1.0, -1.0), (-1.0, 1.0, 1.0), (1.0, -1.0, -1.0), (1.0, -1.0, 1.0), (1.0, 1.0, -1.0), (1.0, 1.0, 1.0)], [], [(0, 1, 3, 2), (2, 3, 7, 6), (6, 7, 5, 4), (4, 5, 1, 0), (2, 6, 4, 0), (7, 3, 1, 5)])
me_cube_004.use_remesh_preserve_volume = False
me_cube_004.use_remesh_preserve_attributes = False
me_cube_004.use_mirror_vertex_groups = False
me_cube_004.update()
me_cube_002 = bpy.data.meshes.new('Cube.002')
me_cube_002.from_pydata([(-1.0, -1.0, -0.9931), (-1.0, -1.0, 1.007), (-1.0, 1.0, -1.0), (-1.0, 1.0, 1.0), (1.0, -1.0, -1.0), (1.0, -1.0, 1.0), (1.0, 1.0, -1.0), (1.0, 1.0, 1.0), (-1.0, -1.0, -0.8588), (-1.0, 1.0, -0.8657), (1.0, 1.0, -0.8657), (1.0, -1.0, -0.8657), (-0.9527, -0.9527, -0.9931), (-0.9527, 0.9527, -1.0), (0.9527, -0.9527, -1.0), (0.9527, 0.9527, -1.0), (-0.9527, -0.9527, -0.8593), (-0.9527, 0.9527, -0.8662), (0.9527, -0.9527, -0.8662), (0.9527, 0.9527, -0.8662)], [], [(8, 1, 3, 9), (9, 3, 7, 10), (10, 7, 5, 11), (11, 5, 1, 8), (0, 2, 13, 12), (4, 11, 8, 0), (6, 10, 11, 4), (2, 9, 10, 6), (0, 8, 9, 2), (15, 14, 18, 19), (6, 4, 14, 15), (4, 0, 12, 14), (2, 6, 15, 13), (17, 19, 18, 16), (12, 13, 17, 16), (14, 12, 16, 18), (13, 15, 19, 17)])
me_cube_002.polygons.foreach_set('material_index', [0, 0, 0, 0, 1, 1, 1, 1, 1, 1, 1, 1, 1, 2, 1, 1, 1])
_uv = me_cube_002.uv_layers.new(name='UVMap')
_uv.uv.foreach_set('vector', [1.005, 1.221, 0.4794, 1.226, 0.4794, -0.2395, 1.005, -0.2443, 0.2562, -0.7398, 0.768, -0.7398, 0.768, 1.251, 0.2562, 1.251, 1.005, 1.224, 0.4794, 1.224, 0.4794, -0.2419, 1.005, -0.2419, 0.2562, -0.7432, 0.7679, -0.7368, 0.7679, 1.254, 0.2562, 1.247, 0.01848, 0.9768, 0.01907, 0.7035, 0.02465, 0.7095, 0.02462, 0.9711, 0.3026, 0.9808, 0.3023, 0.9999, 0.01815, 0.9959, 0.01848, 0.9768, 0.2843, 0.7035, 0.3029, 0.7023, 0.3213, 0.9796, 0.3026, 0.9808, 0.01907, 0.7035, 0.01907, 0.6857, 0.2843, 0.6857, 0.2843, 0.7035, 0.01848, 0.9768, 0.0001243, 0.9769, 0.0007175, 0.7036, 0.01907, 0.7035, 0.2786, 0.7091, 0.2965, 0.9745, 0.2742, 0.9584, 0.2638, 0.7297, 0.2843, 0.7035, 0.3026, 0.9808, 0.2965, 0.9745, 0.2786, 0.7091, 0.3026, 0.9808, 0.01848, 0.9768, 0.02462, 0.9711, 0.2965, 0.9745, 0.01907, 0.7035, 0.2843, 0.7035, 0.2786, 0.7091, 0.02465, 0.7095, 0.3215, 0.6857, 0.5606, 0.6857, 0.5606, 0.9248, 0.3215, 0.9248, 0.02462, 0.9711, 0.02465, 0.7095, 0.0382, 0.7228, 0.04722, 0.9485, 0.2965, 0.9745, 0.02462, 0.9711, 0.04722, 0.9485, 0.2742, 0.9584, 0.02465, 0.7095, 0.2786, 0.7091, 0.2638, 0.7297, 0.0382, 0.7228])
me_cube_002.materials.append(mat_sides)
me_cube_002.materials.append(mat_walls)
me_cube_002.materials.append(mat_floor)
me_cube_002.use_remesh_preserve_volume = False
me_cube_002.use_remesh_preserve_attributes = False
me_cube_002.use_mirror_vertex_groups = False
me_cube_002.update()
me_cube_001 = bpy.data.meshes.new('Cube.001')
me_cube_001.from_pydata([(-1.0, -1.0, 1.788e-06), (-1.0, -1.0, 2.0), (-1.0, 1.0, 1.788e-06), (-1.0, 1.0, 2.0), (1.0, -1.0, 1.788e-06), (1.0, -1.0, 2.0), (1.0, 1.0, 1.788e-06), (1.0, 1.0, 2.0), (-1.0, -1.0, 0.07336), (-1.0, 1.0, 0.07336), (1.0, 1.0, 0.07336), (1.0, -1.0, 0.07336), (-1.0, -1.0, 1.984), (-1.0, 1.0, 1.984), (1.0, 1.0, 1.984), (1.0, -1.0, 1.984), (-0.9674, -0.9797, 2.0), (-0.9674, 0.9797, 2.0), (0.9674, -0.9797, 2.0), (0.9674, 0.9797, 2.0), (-0.9674, -0.9797, 1.984), (-0.9674, 0.9797, 1.984), (0.9674, -0.9797, 1.984), (0.9674, 0.9797, 1.984), (-1.016, -1.016, 1.984), (-1.016, -1.016, 2.0), (-1.016, 1.016, 2.0), (1.016, 1.016, 2.0), (1.016, -1.016, 2.0), (-1.016, 1.016, 1.984), (1.016, 1.016, 1.984), (1.016, -1.016, 1.984)], [], [(13, 12, 24, 29), (5, 1, 25, 28), (1, 3, 26, 25), (12, 15, 31, 24), (5, 7, 19, 18), (4, 11, 8, 0), (6, 10, 11, 4), (2, 9, 10, 6), (0, 8, 9, 2), (11, 15, 12, 8), (10, 14, 15, 11), (9, 13, 14, 10), (8, 12, 13, 9), (18, 19, 23, 22), (3, 1, 16, 17), (1, 5, 18, 16), (7, 3, 17, 19), (23, 21, 20, 22), (17, 16, 20, 21), (16, 18, 22, 20), (19, 17, 21, 23), (24, 25, 26, 29), (29, 26, 27, 30), (30, 27, 28, 31), (31, 28, 25, 24), (3, 7, 27, 26), (15, 14, 30, 31), (7, 5, 28, 27), (14, 13, 29, 30)])
me_cube_001.polygons.foreach_set('material_index', [0, 2, 2, 4, 2, 3, 3, 3, 3, 4, 0, 4, 0, 2, 2, 2, 2, 1, 2, 2, 2, 2, 2, 2, 2, 2, 0, 2, 4])
_uv = me_cube_001.uv_layers.new(name='UVMap')
_uv.uv.foreach_set('vector', [-0.5138, 1.288, 2.011, 1.288, 2.011, 1.288, -0.5138, 1.288, 1.046, 0.6859, 1.042, 0.9842, 1.042, 0.9842, 1.046, 0.6859, 1.042, 0.9842, 1.408, 0.9842, 1.408, 0.9842, 1.042, 0.9842, -1.282, 1.283, 1.785, 1.283, 1.785, 1.283, -1.282, 1.283, 1.046, 0.6859, 1.413, 0.6859, 1.408, 0.6927, 1.051, 0.6927, 0.6569, 0.3294, 0.6569, 0.3415, 0.3262, 0.3415, 0.3262, 0.3294, 0.6569, 0.3294, 0.6569, 0.3415, 0.3262, 0.3415, 0.3262, 0.3294, 0.3262, 0.3415, 0.3262, 0.3294, 0.6569, 0.3294, 0.6569, 0.3415, 0.3262, 0.3415, 0.3262, 0.3294, 0.6568, 0.3294, 0.6568, 0.3415, 1.785, -0.9983, 1.785, 1.283, -1.282, 1.283, -1.282, -0.9983, 2.011, -1.011, 2.011, 1.288, -0.5138, 1.288, -0.5138, -1.011, 1.785, -0.9983, 1.785, 1.283, -1.282, 1.283, -1.282, -0.9983, 2.011, -1.011, 2.011, 1.288, -0.5138, 1.288, -0.5138, -1.011, 0.8985, 1.063, 1.224, 1.097, 1.218, 1.104, 0.9056, 1.07, 1.408, 0.9842, 1.042, 0.9842, 1.047, 0.9774, 1.404, 0.9774, 1.042, 0.9842, 1.046, 0.6859, 1.051, 0.6927, 1.047, 0.9774, 1.413, 0.6859, 1.408, 0.9842, 1.404, 0.9774, 1.408, 0.6927, 1.295, -0.2984, 1.295, 1.938, -0.9703, 1.938, -0.9703, -0.2984, 1.224, 1.426, 0.8985, 1.392, 0.9045, 1.386, 1.217, 1.419, 0.8985, 1.392, 0.8985, 1.063, 0.9056, 1.07, 0.9045, 1.386, 1.224, 1.097, 1.224, 1.426, 1.217, 1.419, 1.218, 1.104, 0.869, -0.1643, 0.869, -0.1682, 1.094, -0.1682, 1.094, -0.1643, 0.763, -0.1434, 0.763, -0.1473, 0.9876, -0.1473, 0.9875, -0.1434, 1.094, -0.1727, 1.094, -0.1687, 0.869, -0.1687, 0.869, -0.1727, 0.7624, -0.1473, 0.7624, -0.1434, 0.5378, -0.1434, 0.5378, -0.1473, 1.408, 0.9842, 1.413, 0.6859, 1.413, 0.6859, 1.408, 0.9842, -0.5138, 1.288, 2.011, 1.288, 2.011, 1.288, -0.5138, 1.288, 1.413, 0.6859, 1.046, 0.6859, 1.046, 0.6859, 1.413, 0.6859, -1.282, 1.283, 1.785, 1.283, 1.785, 1.283, -1.282, 1.283])
me_cube_001.materials.append(mat_sides1)
me_cube_001.materials.append(mat_rooftop)
me_cube_001.materials.append(mat_balcony_walls)
me_cube_001.materials.append(mat_groundfl_001)
me_cube_001.materials.append(mat_sides2_001)
me_cube_001.use_remesh_preserve_volume = False
me_cube_001.use_remesh_preserve_attributes = False
me_cube_001.use_mirror_vertex_groups = False
me_cube_001.update()
me_cube_010 = bpy.data.meshes.new('Cube.010')
me_cube_010.from_pydata([(-0.9171, -2.527, -1.368), (-0.9171, -2.527, 0.6321), (-0.9171, -0.5275, -1.368), (-0.9171, -0.5275, 0.6321), (1.083, -2.527, -1.368), (1.083, -2.527, 0.6321), (1.083, -0.5275, -1.368), (1.083, -0.6217, 0.6321), (0.08289, -0.5275, -1.368), (0.08289, -0.5275, 0.6321), (0.08289, -2.527, -1.368), (0.08289, -2.527, 0.6321), (0.08289, 0.5201, 0.6321), (1.083, 0.5201, 0.6321), (1.083, 0.5201, -1.368), (0.08289, 0.5201, -1.368), (0.1421, 2.553, 0.6321), (1.083, 2.553, 0.6321), (1.083, 2.553, -1.368), (0.08289, 2.553, -1.368), (-0.9135, 0.5201, 0.6321), (-0.9135, 0.5201, -1.368), (-0.9135, 2.553, 0.6321), (-0.9135, 2.553, -1.368), (-0.8587, -2.418, 0.6321), (-0.8587, -0.6049, 0.6321), (0.1413, -0.6049, 0.6321), (1.025, -0.5988, 0.6321), (1.025, -2.418, 0.6321), (0.08293, -2.418, 0.6321), (0.1413, 0.5968, 0.6321), (1.025, 0.5968, 0.6321), (0.1422, 2.443, 0.6321), (1.025, 2.443, 0.6321), (-0.8553, 2.443, 0.6321), (-0.8553, 0.5968, 0.6321), (-0.8587, -2.418, 0.6124), (-0.8587, -0.6049, 0.6124), (0.1413, -0.6049, 0.6124), (1.025, -0.5988, 0.6124), (1.025, -2.418, 0.6124), (0.08293, -2.418, 0.6124), (0.1413, 0.5968, 0.6124), (1.025, 0.5968, 0.6124), (0.1422, 2.443, 0.6124), (1.025, 2.443, 0.6124), (-0.8553, 2.443, 0.6124), (-0.8553, 0.5968, 0.6124), (-0.9171, -2.527, 0.6108), (-0.9171, -0.5275, 0.6108), (1.083, -0.6207, 0.6108), (1.083, -2.527, 0.6108), (0.08289, -2.527, 0.6108), (0.07718, -0.5275, 0.6108), (1.083, 0.5201, 0.6108), (0.07718, 0.5201, 0.6108), (1.083, 2.553, 0.6108), (0.1415, 2.553, 0.6108), (-0.9135, 0.5201, 0.6108), (-0.9135, 2.553, 0.6108), (-0.9171, -0.5275, -1.314), (1.083, -0.53, -1.314), (1.083, -2.527, -1.314), (0.08289, -2.527, -1.314), (0.07718, -0.5275, -1.314), (1.083, 0.5201, -1.314), (0.07718, 0.5201, -1.314), (1.083, 2.553, -1.314), (0.0845, 2.553, -1.314), (-0.9135, 0.5201, -1.314), (-0.9135, 2.553, -1.314), (-0.9171, -2.527, -1.314), (1.142, -0.6217, 0.6321), (1.142, -2.527, 0.6321), (1.142, 0.5201, 0.6321), (1.142, 2.553, 0.6321), (1.142, -0.6207, 0.6108), (1.142, -2.527, 0.6108), (1.142, 0.5201, 0.6108), (1.142, 2.553, 0.6108), (-0.9171, -2.626, 0.6108), (-0.9171, -2.626, 0.6321), (0.08289, -2.626, 0.6321), (1.083, -2.626, 0.6321), (1.083, -2.626, 0.6108), (0.08289, -2.626, 0.6108), (1.143, -2.527, 0.6321), (1.143, -2.527, 0.6108), (1.143, -2.626, 0.6321), (1.143, -2.626, 0.6108), (0.1421, 2.641, 0.6321), (1.083, 2.641, 0.6321), (-0.9135, 2.641, 0.6321), (1.083, 2.641, 0.6108), (0.1415, 2.641, 0.6108), (-0.9135, 2.641, 0.6108), (1.143, 2.553, 0.6321), (1.143, 2.553, 0.6108), (1.143, 2.641, 0.6321), (1.143, 2.641, 0.6108), (-0.9681, -2.527, 0.6108), (-0.9681, -2.527, 0.6321), (-0.9681, -0.5275, 0.6321), (-0.9646, 2.553, 0.6321), (-0.9646, 0.5201, 0.6321), (-0.9681, -0.5275, 0.6108), (-0.9646, 0.5201, 0.6108), (-0.9646, 2.553, 0.6108), (-0.9135, 2.64, 0.6321), (-0.9135, 2.64, 0.6108), (-0.9646, 2.64, 0.6321), (-0.9646, 2.64, 0.6108), (-0.9171, -2.625, 0.6108), (-0.9171, -2.625, 0.6321), (-0.9681, -2.625, 0.6108), (-0.9681, -2.625, 0.6321), (-0.9171, -0.5275, 0.6334), (0.08289, -0.5275, 0.6334), (-0.9171, -0.5275, 0.6121), (0.07718, -0.5275, 0.6121), (0.07718, 0.5201, 0.6121), (-0.9135, 0.5201, 0.6121), (0.07718, 0.5201, -1.312), (-0.9135, 0.5201, -1.312), (0.07718, 0.4446, 0.6121), (-0.9135, 0.4446, 0.6121), (0.07718, 0.4446, -1.312), (-0.9135, 0.4446, -1.312), (-0.9171, -0.457, -1.314), (-0.9171, -0.457, -1.368), (0.08289, -0.457, -1.368), (0.07718, -0.457, -1.314), (0.02384, 0.5201, 0.6348), (0.02384, -0.5275, 0.6348), (0.01812, -0.5275, 0.6135), (0.01812, 0.5201, 0.6135), (-0.9655, 0.5201, 0.6121), (-0.9655, 0.5201, -1.312), (-0.9655, 0.4446, 0.6121), (-0.9655, 0.4446, -1.312), (-0.9691, -0.5275, -1.314), (-0.9691, -0.5275, -1.368), (-0.9691, -0.457, -1.314), (-0.9691, -0.457, -1.368), (-0.9171, -2.527, 0.6757), (-0.9171, -0.5275, 0.6757), (1.025, 0.5968, 0.6757), (1.083, 0.5201, 0.6757), (1.083, -0.6217, 0.6757), (1.083, -2.527, 0.6757), (0.08289, -2.527, 0.6757), (0.08289, -0.5275, 0.6757), (1.083, 2.553, 0.6757), (1.025, 2.443, 0.6757), (-0.8587, -0.6049, 0.6757), (0.08289, 0.5201, 0.6757), (0.1421, 2.553, 0.6757), (-0.8587, -2.418, 0.6757), (-0.9135, 2.553, 0.6757), (-0.9135, 0.5201, 0.6757), (1.025, -0.5988, 0.6757), (1.025, -2.418, 0.6757), (0.08293, -2.418, 0.6757), (0.1413, -0.6049, 0.6757), (0.1413, 0.5968, 0.6757), (0.1422, 2.443, 0.6757), (-0.8553, 2.443, 0.6757), (-0.8553, 0.5968, 0.6757), (1.137, 2.619, -1.314), (1.137, 2.619, -1.293), (1.137, 0.4456, -1.314), (1.137, 0.4456, -1.293), (-0.9712, 2.619, -1.314), (-0.9712, 2.619, -1.293), (-0.9712, 0.4456, -1.314), (-0.9712, 0.4456, -1.293), (0.02367, 0.4456, -1.314), (0.02367, 0.4456, -1.293), (0.02367, 2.619, -1.314), (0.02367, 2.619, -1.293), (1.137, -0.456, -1.293), (1.137, -0.456, -1.314), (0.02367, -0.456, -1.314), (0.02367, -0.456, -1.293), (1.137, -2.631, -1.293), (1.137, -2.631, -1.314), (0.02367, -2.631, -1.314), (0.02367, -2.631, -1.293), (-0.9736, -0.456, -1.293), (-0.9736, -0.456, -1.314), (-0.9736, -2.631, -1.293), (-0.9736, -2.631, -1.314)], [], [(101, 100, 114, 115), (3, 1, 144, 145), (13, 7, 72, 74), (5, 83, 88, 86), (35, 34, 166, 167), (20, 12, 155, 159), (5, 11, 82, 83), (3, 9, 117, 116), (12, 55, 135, 132), (61, 6, 14, 65), (16, 17, 91, 90), (5, 7, 148, 149), (68, 19, 23, 70), (65, 14, 18, 67), (49, 48, 100, 105), (55, 12, 20, 58), (28, 29, 162, 161), (32, 34, 46, 44), (25, 24, 36, 37), (33, 32, 44, 45), (24, 29, 41, 36), (34, 35, 47, 46), (13, 17, 152, 147), (16, 22, 158, 156), (12, 9, 151, 155), (25, 26, 163, 154), (11, 5, 149, 150), (33, 31, 146, 153), (7, 13, 147, 148), (38, 39, 43, 42), (38, 37, 36, 41), (39, 38, 41, 40), (42, 43, 45, 44), (42, 44, 46, 47), (26, 25, 37, 38), (31, 33, 45, 43), (27, 31, 43, 39), (35, 30, 42, 47), (29, 28, 40, 41), (28, 27, 39, 40), (30, 26, 38, 42), (9, 53, 119, 117), (69, 58, 59, 70), (5, 51, 77, 73), (56, 57, 94, 93), (68, 57, 56, 67), (54, 56, 79, 78), (64, 53, 55, 66), (60, 49, 53, 64), (62, 51, 52, 63), (63, 52, 48, 71), (61, 50, 51, 62), (71, 48, 49, 60), (0, 71, 60, 2), (6, 61, 62, 4), (10, 63, 71, 0), (4, 62, 63, 10), (60, 64, 131, 128), (8, 64, 66, 15), (19, 68, 67, 18), (21, 69, 70, 23), (15, 66, 69, 21), (54, 65, 67, 56), (57, 68, 70, 59), (50, 61, 65, 54), (76, 72, 73, 77), (74, 78, 79, 75), (72, 76, 78, 74), (56, 17, 75, 79), (7, 5, 73, 72), (17, 13, 74, 75), (50, 54, 78, 76), (51, 50, 76, 77), (85, 82, 81, 80), (84, 83, 82, 85), (1, 48, 80, 81), (48, 52, 85, 80), (11, 1, 81, 82), (52, 51, 84, 85), (87, 86, 88, 89), (51, 5, 86, 87), (83, 84, 89, 88), (84, 51, 87, 89), (94, 90, 91, 93), (90, 94, 95, 92), (56, 93, 99, 97), (57, 59, 95, 94), (22, 16, 90, 92), (59, 22, 92, 95), (96, 97, 99, 98), (17, 56, 97, 96), (91, 17, 96, 98), (93, 91, 98, 99), (100, 101, 102, 105), (106, 104, 103, 107), (3, 49, 105, 102), (58, 20, 104, 106), (59, 58, 106, 107), (1, 3, 102, 101), (20, 22, 103, 104), (107, 103, 110, 111), (108, 109, 111, 110), (59, 107, 111, 109), (22, 59, 109, 108), (103, 22, 108, 110), (112, 113, 115, 114), (48, 1, 113, 112), (1, 101, 115, 113), (100, 48, 112, 114), (118, 116, 117, 119), (120, 121, 125, 124), (49, 3, 116, 118), (55, 58, 121, 120), (66, 55, 120, 122), (53, 49, 118, 119), (69, 66, 122, 123), (58, 69, 123, 121), (126, 124, 125, 127), (121, 123, 137, 136), (123, 122, 126, 127), (122, 120, 124, 126), (129, 128, 131, 130), (2, 60, 140, 141), (64, 8, 130, 131), (8, 2, 129, 130), (134, 133, 132, 135), (55, 53, 134, 135), (53, 9, 133, 134), (9, 12, 132, 133), (136, 137, 139, 138), (123, 127, 139, 137), (125, 121, 136, 138), (127, 125, 138, 139), (141, 140, 142, 143), (129, 2, 141, 143), (128, 129, 143, 142), (60, 128, 142, 140), (159, 155, 164, 167), (150, 149, 161, 162), (156, 158, 166, 165), (147, 152, 153, 146), (145, 144, 157, 154), (148, 147, 146, 160), (144, 150, 162, 157), (158, 159, 167, 166), (149, 148, 160, 161), (152, 156, 165, 153), (155, 151, 163, 164), (151, 145, 154, 163), (34, 32, 165, 166), (17, 16, 156, 152), (24, 25, 154, 157), (30, 35, 167, 164), (31, 27, 160, 146), (1, 11, 150, 144), (26, 30, 164, 163), (9, 3, 145, 151), (27, 28, 161, 160), (22, 20, 159, 158), (32, 33, 153, 165), (29, 24, 157, 162), (168, 169, 171, 170), (176, 177, 175, 174), (174, 175, 173, 172), (178, 179, 169, 168), (176, 174, 172, 178), (177, 171, 169, 179), (175, 177, 179, 173), (170, 176, 178, 168), (172, 173, 179, 178), (170, 171, 180, 181), (183, 182, 189, 188), (177, 176, 182, 183), (176, 170, 181, 182), (171, 177, 183, 180), (185, 184, 187, 186), (182, 181, 185, 186), (180, 183, 187, 184), (181, 180, 184, 185), (188, 189, 191, 190), (182, 186, 191, 189), (187, 183, 188, 190), (186, 187, 190, 191)])
me_cube_010.polygons.foreach_set('material_index', [1, 1, 1, 1, 1, 1, 1, 1, 1, 2, 1, 1, 2, 2, 4, 1, 1, 1, 1, 1, 1, 1, 1, 1, 1, 1, 1, 1, 1, 0, 0, 0, 0, 0, 1, 1, 1, 1, 1, 1, 1, 1, 4, 1, 3, 3, 6, 5, 5, 3, 3, 6, 4, 2, 2, 2, 2, 5, 2, 2, 2, 2, 6, 3, 6, 1, 1, 1, 1, 1, 1, 6, 6, 1, 1, 1, 3, 1, 3, 1, 1, 1, 3, 1, 1, 3, 3, 1, 1, 1, 1, 1, 1, 1, 1, 1, 1, 4, 1, 1, 1, 1, 4, 1, 1, 1, 1, 1, 4, 1, 1, 1, 1, 5, 5, 2, 4, 5, 4, 2, 5, 2, 2, 2, 0, 1, 5, 1, 1, 4, 2, 1, 5, 2, 0, 2, 5, 1, 1, 1, 1, 1, 1, 1, 1, 1, 1, 1, 1, 1, 1, 1, 1, 1, 1, 1, 1, 1, 1, 1, 1, 7, 7, 7, 7, 7, 7, 7, 7, 7, 7, 7, 7, 7, 7, 7, 7, 7, 7, 7, 7, 7, 7])
_uv = me_cube_010.uv_layers.new(name='UVMap')
_uv.uv.foreach_set('vector', [1.382, 1.373, 1.382, 1.378, 1.382, 1.378, 1.382, 1.373, 0.9727, 1.908, 0.7386, 1.908, 0.7386, 1.908, 0.9727, 1.908, 1.096, 1.673, 0.9618, 1.673, 0.9618, 1.673, 1.096, 1.673, 0.7386, 1.674, 0.7386, 1.674, 0.7386, 1.674, 0.7386, 1.674, 1.223, 1.672, 1.353, 1.672, 1.353, 1.672, 1.223, 1.672, 1.613, 1.599, 1.729, 1.599, 1.729, 1.599, 1.613, 1.599, 0.7386, 1.674, 0.7386, 1.791, 0.7386, 1.791, 0.7386, 1.674, 0.9727, 1.908, 0.9728, 1.791, 0.9728, 1.791, 0.9727, 1.908, 1.729, 1.599, 1.729, 1.596, 1.729, 1.596, 1.729, 1.599, 0.2673, 1.13, 0.2676, 1.124, 0.3888, 1.124, 0.3888, 1.13, 1.327, 1.781, 1.327, 1.674, 1.327, 1.674, 1.327, 1.781, 0.7386, 1.674, 0.9618, 1.673, 0.9618, 1.673, 0.7386, 1.674, 0.3828, 1.166, 0.3826, 1.173, 0.2673, 1.173, 0.2673, 1.166, 0.2673, 1.109, 0.2673, 1.103, 0.5025, 1.103, 0.5025, 1.109, 1.5, -1.039, -1.258, -1.039, -1.258, -1.039, 1.5, -1.039, 1.729, 1.596, 1.729, 1.599, 1.613, 1.599, 1.613, 1.596, 0.8535, 1.373, 0.7658, 1.451, 0.7658, 1.451, 0.8535, 1.373, 1.381, 1.559, 1.353, 1.672, 1.351, 1.67, 1.379, 1.56, 0.8598, 1.628, 0.7386, 1.562, 0.7417, 1.56, 0.8599, 1.626, 1.347, 1.475, 1.381, 1.559, 1.379, 1.56, 1.345, 1.477, 0.7386, 1.562, 0.7658, 1.451, 0.7684, 1.452, 0.7417, 1.56, 1.353, 1.672, 1.223, 1.672, 1.224, 1.67, 1.351, 1.67, 1.096, 1.673, 1.327, 1.674, 1.327, 1.674, 1.096, 1.673, 1.327, 1.781, 1.327, 1.9, 1.327, 1.9, 1.327, 1.781, 1.094, 1.791, 0.9728, 1.791, 0.9728, 1.791, 1.094, 1.791, 0.8598, 1.628, 0.9707, 1.573, 0.9707, 1.573, 0.8598, 1.628, 0.7386, 1.791, 0.7386, 1.674, 0.7386, 1.674, 0.7386, 1.791, 1.347, 1.475, 1.185, 1.45, 1.185, 1.45, 1.347, 1.475, 0.9618, 1.673, 1.096, 1.673, 1.096, 1.673, 0.9618, 1.673, -0.3325, 2.13, -0.327, 1.335, 0.7483, 1.335, 0.7483, 2.13, -0.3325, 2.13, -0.3325, 3.029, -1.964, 3.029, -1.964, 2.182, -0.327, 1.335, -0.3325, 2.13, -1.964, 2.182, -1.964, 1.335, 0.7483, 2.13, 0.7483, 1.335, 2.409, 1.335, 2.409, 2.129, 0.7483, 2.13, 2.409, 2.129, 2.409, 3.026, 0.7483, 3.026, 0.9707, 1.573, 0.8598, 1.628, 0.8599, 1.626, 0.9702, 1.571, 1.185, 1.45, 1.347, 1.475, 1.345, 1.477, 1.185, 1.453, 1.006, 1.426, 1.185, 1.45, 1.185, 1.453, 1.005, 1.429, 1.223, 1.672, 1.151, 1.578, 1.152, 1.575, 1.224, 1.67, 0.7658, 1.451, 0.8535, 1.373, 0.854, 1.376, 0.7684, 1.452, 0.8535, 1.373, 1.006, 1.426, 1.005, 1.429, 0.854, 1.376, 1.151, 1.578, 0.9707, 1.573, 0.9702, 1.571, 1.152, 1.575, 1.527, 2.135, 1.525, 2.135, 1.525, 2.135, 1.527, 2.135, -1.258, 1.743, -1.258, -1.039, 1.5, -1.039, 1.5, 1.743, 1.679, 1.898, 1.679, 1.896, 1.679, 1.896, 1.679, 1.898, 1.759, -0.5354, 0.3354, -0.5354, 0.3354, -0.5354, 1.759, -0.5354, 0.2492, 2.253, 0.3354, -0.5354, 1.759, -0.5354, 1.759, 2.253, 0.9078, 1.282, 3.522, 1.282, 3.522, 1.282, 0.9078, 1.282, 2.029, -1.697, 2.029, 1.031, -0.02221, 1.031, -0.0222, -1.697, 3.513, -1.715, 3.513, 1.029, 1.468, 1.029, 1.468, -1.715, -1.26, 2.252, -1.26, -0.5367, 0.2518, -0.5367, 0.2518, 2.251, 0.2518, 2.252, 0.2517, -0.5367, 1.764, -0.5367, 1.764, 2.252, -0.449, -1.529, -0.5655, 1.283, -3.019, 1.283, -3.02, -1.529, -1.258, 1.744, -1.258, -1.039, 1.5, -1.039, 1.5, 1.744, 0.2673, 1.123, 0.2673, 1.117, 0.4987, 1.117, 0.4987, 1.123, 0.4987, 1.11, 0.4984, 1.116, 0.2673, 1.116, 0.2673, 1.11, 0.383, 1.138, 0.383, 1.145, 0.2673, 1.144, 0.2673, 1.138, 0.383, 1.152, 0.383, 1.159, 0.2673, 1.159, 0.2673, 1.152, 3.513, -1.715, 1.468, -1.715, 1.468, -1.715, 3.513, -1.715, 0.2673, 1.137, 0.2673, 1.131, 0.3885, 1.131, 0.3885, 1.137, 0.2673, 1.166, 0.2675, 1.159, 0.383, 1.159, 0.383, 1.166, 0.2133, 1.409, 0.2133, 1.403, 0.4485, 1.403, 0.4485, 1.409, 0.4988, 1.166, 0.4988, 1.173, 0.3835, 1.173, 0.3835, 1.166, 0.9078, 1.282, 0.9078, -1.528, 3.522, -1.528, 3.522, 1.282, 0.3339, -0.5345, 0.2477, 2.254, -1.261, 2.254, -1.261, -0.5345, -0.5655, 1.287, -0.4485, -1.533, 0.9071, -1.533, 0.9071, 1.287, 0.9586, 2.349, 0.9585, 2.353, 0.7386, 2.353, 0.7386, 2.349, 1.302, 2.134, 1.302, 2.13, 1.536, 2.13, 1.536, 2.134, 1.537, 2.134, 1.537, 2.131, 1.669, 2.131, 1.669, 2.134, 1.525, 2.373, 1.527, 2.373, 1.527, 2.373, 1.525, 2.373, 0.9618, 1.673, 0.7386, 1.674, 0.7386, 1.674, 0.9618, 1.673, 1.327, 1.674, 1.096, 1.673, 1.096, 1.673, 1.327, 1.674, -0.5655, 1.287, 0.9071, 1.287, 0.9071, 1.287, -0.5655, 1.287, -3.019, 1.283, -0.5655, 1.283, -0.5655, 1.283, -3.019, 1.283, 1.653, 2.357, 1.653, 2.36, 1.537, 2.36, 1.537, 2.357, 1.679, 1.896, 1.679, 1.898, 1.563, 1.898, 1.563, 1.896, 1.382, 1.373, 1.382, 1.378, 1.382, 1.378, 1.382, 1.373, 1.764, -0.5367, 0.2517, -0.5367, 0.2517, -0.5367, 1.764, -0.5367, 0.7386, 1.791, 0.7386, 1.908, 0.7386, 1.908, 0.7386, 1.791, 0.2518, -0.5367, -1.26, -0.5367, -1.26, -0.5367, 0.2518, -0.5367, 1.679, 1.896, 1.679, 1.898, 1.679, 1.898, 1.679, 1.896, 1.679, 1.896, 1.679, 1.898, 1.679, 1.898, 1.679, 1.896, 1.679, 1.898, 1.679, 1.896, 1.679, 1.896, 1.679, 1.898, -1.26, -0.5367, -1.26, -0.5367, -1.26, -0.5367, -1.26, -0.5367, 1.525, 2.264, 1.527, 2.264, 1.527, 2.373, 1.525, 2.373, 1.195, 2.249, 1.193, 2.249, 1.193, 2.127, 1.195, 2.127, 1.759, -0.5354, 1.759, -0.5354, 1.759, -0.5354, 1.759, -0.5354, 0.3339, -0.5345, -1.261, -0.5345, -1.261, -0.5345, 0.3339, -0.5345, 1.327, 1.9, 1.327, 1.781, 1.327, 1.781, 1.327, 1.9, 1.562, 1.677, 1.562, 1.673, 1.562, 1.673, 1.562, 1.677, 1.527, 2.373, 1.525, 2.373, 1.525, 2.373, 1.527, 2.373, 1.527, 2.373, 1.525, 2.373, 1.525, 2.373, 1.527, 2.373, 1.327, 1.674, 1.327, 1.674, 1.327, 1.674, 1.327, 1.674, 1.525, 2.373, 1.527, 2.373, 1.527, 2.373, 1.525, 2.373, 1.382, 1.378, 1.382, 1.373, 1.613, 1.373, 1.613, 1.378, 1.328, 1.677, 1.328, 1.673, 1.562, 1.673, 1.562, 1.677, 1.195, 2.25, 1.193, 2.25, 1.193, 2.25, 1.195, 2.25, 1.613, 1.596, 1.613, 1.599, 1.613, 1.599, 1.613, 1.596, 1.5, -1.039, -1.258, -1.039, -1.258, -1.039, 1.5, -1.039, 0.7386, 1.908, 0.9727, 1.908, 0.9727, 1.908, 0.7386, 1.908, 1.096, 1.901, 1.327, 1.9, 1.327, 1.9, 1.096, 1.901, 1.562, 1.677, 1.562, 1.673, 1.562, 1.673, 1.562, 1.677, 1.562, 1.673, 1.562, 1.677, 1.562, 1.677, 1.562, 1.673, 1.5, -1.039, 1.5, -1.039, 1.5, -1.039, 1.5, -1.039, 1.562, 1.673, 1.562, 1.677, 1.562, 1.677, 1.562, 1.673, 1.327, 1.9, 1.327, 1.9, 1.327, 1.9, 1.327, 1.9, 1.382, 1.378, 1.382, 1.373, 1.382, 1.373, 1.382, 1.378, 1.382, 1.378, 1.382, 1.373, 1.382, 1.373, 1.382, 1.378, 0.7386, 1.908, 0.7386, 1.908, 0.7386, 1.908, 0.7386, 1.908, -1.258, -1.039, -1.258, -1.039, -1.258, -1.039, -1.258, -1.039, 1.193, 2.25, 1.195, 2.25, 1.195, 2.366, 1.193, 2.366, 1.729, 1.596, 1.613, 1.596, 1.613, 1.596, 1.729, 1.596, 1.193, 2.25, 1.195, 2.25, 1.195, 2.25, 1.193, 2.25, 1.729, 1.596, 1.613, 1.596, 1.613, 1.596, 1.729, 1.596, -0.0222, -1.697, -0.02221, 1.031, -0.02221, 1.031, -0.0222, -1.697, 1.468, 1.029, 3.513, 1.029, 3.513, 1.029, 1.468, 1.029, 0.3835, 1.173, 0.4988, 1.173, 0.4988, 1.173, 0.3835, 1.173, -1.258, -1.039, -1.258, 1.743, -1.258, 1.743, -1.258, -1.039, 0.5194, -1.755, 0.5194, 1.033, -1.528, 1.033, -1.528, -1.755, -1.258, -1.039, -1.258, 1.743, -1.258, 1.743, -1.258, -1.039, 0.3835, 1.173, 0.4988, 1.173, 0.4988, 1.173, 0.3835, 1.173, -0.0222, -1.697, -0.02221, 1.031, -0.02221, 1.031, -0.0222, -1.697, 0.2673, 1.152, 0.2673, 1.145, 0.383, 1.145, 0.383, 1.152, 0.4987, 1.123, 0.4987, 1.117, 0.4987, 1.117, 0.4987, 1.123, 0.2673, 1.131, 0.2673, 1.137, 0.2673, 1.137, 0.2673, 1.131, 0.0, 0.0, 0.0, 0.0, 0.0, 0.0, 0.0, 0.0, 1.525, 2.135, 1.527, 2.135, 1.527, 2.256, 1.525, 2.256, -0.02221, 1.031, 2.029, 1.031, 2.029, 1.031, -0.02221, 1.031, 1.525, 2.135, 1.527, 2.135, 1.527, 2.135, 1.525, 2.135, 0.9728, 1.791, 1.094, 1.791, 1.094, 1.791, 0.9728, 1.791, -1.258, -1.039, -1.258, 1.743, -1.258, 1.743, -1.258, -1.039, 0.3835, 1.173, 0.3835, 1.173, 0.3835, 1.173, 0.3835, 1.173, 1.613, 1.596, 1.613, 1.596, 1.613, 1.596, 1.613, 1.596, -1.528, -1.755, -1.528, 1.033, -1.528, 1.033, -1.528, -1.755, 0.4987, 1.123, 0.4987, 1.117, 0.4987, 1.117, 0.4987, 1.123, 0.0, 0.0, 0.0, 0.0, 0.0, 0.0, 0.0, 0.0, 0.2673, 1.145, 0.2673, 1.152, 0.2673, 1.152, 0.2673, 1.145, 3.513, -1.715, 3.513, -1.715, 3.513, -1.715, 3.513, -1.715, 1.096, 1.901, 1.094, 1.791, 1.103, 1.784, 1.105, 1.895, 0.7386, 1.791, 0.7386, 1.674, 0.7514, 1.68, 0.7514, 1.791, 1.327, 1.781, 1.327, 1.9, 1.315, 1.894, 1.314, 1.781, 1.096, 1.673, 1.327, 1.674, 1.315, 1.68, 1.104, 1.68, 0.9727, 1.908, 0.7386, 1.908, 0.7514, 1.901, 0.9636, 1.901, 0.9618, 1.673, 1.096, 1.673, 1.104, 1.68, 0.9645, 1.68, 0.7386, 1.908, 0.7386, 1.791, 0.7514, 1.791, 0.7514, 1.901, 1.327, 1.9, 1.096, 1.901, 1.105, 1.895, 1.315, 1.894, 0.7386, 1.674, 0.9618, 1.673, 0.9645, 1.68, 0.7514, 1.68, 1.327, 1.674, 1.327, 1.781, 1.314, 1.781, 1.315, 1.68, 1.094, 1.791, 0.9728, 1.791, 0.9638, 1.784, 1.103, 1.784, 0.9728, 1.791, 0.9727, 1.908, 0.9636, 1.901, 0.9638, 1.784, 1.353, 1.672, 1.381, 1.559, 1.381, 1.559, 1.353, 1.672, 1.327, 1.674, 1.327, 1.781, 1.327, 1.781, 1.327, 1.674, 0.7386, 1.562, 0.8598, 1.628, 0.8598, 1.628, 0.7386, 1.562, 1.151, 1.578, 1.223, 1.672, 1.223, 1.672, 1.151, 1.578, 1.185, 1.45, 1.006, 1.426, 1.006, 1.426, 1.185, 1.45, 0.7386, 1.908, 0.7386, 1.791, 0.7386, 1.791, 0.7386, 1.908, 0.9707, 1.573, 1.151, 1.578, 1.151, 1.578, 0.9707, 1.573, 0.9728, 1.791, 0.9727, 1.908, 0.9727, 1.908, 0.9728, 1.791, 1.006, 1.426, 0.8535, 1.373, 0.8535, 1.373, 1.006, 1.426, 1.327, 1.9, 1.096, 1.901, 1.096, 1.901, 1.327, 1.9, 1.381, 1.559, 1.347, 1.475, 1.347, 1.475, 1.381, 1.559, 0.7658, 1.451, 0.7386, 1.562, 0.7386, 1.562, 0.7658, 1.451, 0.0, 0.0, 0.0, 0.0, 0.0, 0.0, 0.0, 0.0, 0.0, 0.0, 0.0, 0.0, 0.0, 0.0, 0.0, 0.0, 0.0, 0.0, 0.0, 0.0, 0.0, 0.0, 0.0, 0.0, 0.0, 0.0, 0.0, 0.0, 0.0, 0.0, 0.0, 0.0, 0.0, 0.0, 0.0, 0.0, 0.0, 0.0, 0.0, 0.0, 0.0, 0.0, 0.0, 0.0, 0.0, 0.0, 0.0, 0.0, 0.0, 0.0, 0.0, 0.0, 0.0, 0.0, 0.0, 0.0, 0.0, 0.0, 0.0, 0.0, 0.0, 0.0, 0.0, 0.0, 0.0, 0.0, 0.0, 0.0, 0.0, 0.0, 0.0, 0.0, 0.0, 0.0, 0.0, 0.0, 0.0, 0.0, 0.0, 0.0, 0.0, 0.0, 0.0, 0.0, 0.0, 0.0, 0.0, 0.0, 0.0, 0.0, 0.0, 0.0, 0.0, 0.0, 0.0, 0.0, 0.0, 0.0, 0.0, 0.0, 0.0, 0.0, 0.0, 0.0, 0.0, 0.0, 0.0, 0.0, 0.0, 0.0, 0.0, 0.0, 0.0, 0.0, 0.0, 0.0, 0.0, 0.0, 0.0, 0.0, 0.0, 0.0, 0.0, 0.0, 0.0, 0.0, 0.0, 0.0, 0.0, 0.0, 0.0, 0.0, 0.0, 0.0, 0.0, 0.0, 0.0, 0.0, 0.0, 0.0, 0.0, 0.0, 0.0, 0.0, 0.0, 0.0, 0.0, 0.0, 0.0, 0.0, 0.0, 0.0, 0.0, 0.0, 0.0, 0.0, 0.0, 0.0, 0.0, 0.0, 0.0, 0.0, 0.0, 0.0, 0.0, 0.0, 0.0, 0.0, 0.0, 0.0, 0.0, 0.0, 0.0, 0.0, 0.0, 0.0])
me_cube_010.materials.append(mat_roof_1)
me_cube_010.materials.append(mat_bal_wal)
me_cube_010.materials.append(mat_groundfl)
me_cube_010.materials.append(mat_sides2)
me_cube_010.materials.append(mat_sides3)
me_cube_010.materials.append(mat_sides4)
me_cube_010.materials.append(mat_sides5)
me_cube_010.materials.append(mat_material_010)
me_cube_010.use_remesh_preserve_volume = False
me_cube_010.use_remesh_preserve_attributes = False
me_cube_010.use_mirror_vertex_groups = False
me_cube_010.update()

# ---- objects
ob_camera = bpy.data.objects.new('Camera', cam_camera)
ob_cube_004 = bpy.data.objects.new('Cube.004', me_cube_003)
ob_sun = bpy.data.objects.new('Sun', light_sun)
ob_cube_006 = bpy.data.objects.new('Cube.006', me_cube_006)
ob_cube_001 = bpy.data.objects.new('Cube.001', me_cube)
ob_cube_007 = bpy.data.objects.new('Cube.007', me_cube_007)
ob_cube_014 = bpy.data.objects.new('Cube.014', me_cube_012)
ob_cube = bpy.data.objects.new('Cube', me_cube_025)
ob_cube_008 = bpy.data.objects.new('Cube.008', me_cube_031)
ob_cube_011 = bpy.data.objects.new('Cube.011', me_cube_009)
ob_cube_010 = bpy.data.objects.new('Cube.010', me_cube_008)
ob_cube_009 = bpy.data.objects.new('Cube.009', me_cube_005)
ob_cube_005 = bpy.data.objects.new('Cube.005', me_cube_004)
ob_cube_003 = bpy.data.objects.new('Cube.003', me_cube_002)
ob_cube_002 = bpy.data.objects.new('Cube.002', me_cube_001)
ob_cube_012 = bpy.data.objects.new('Cube.012', me_cube_010)

# ---- transforms, parenting, visibility, modifiers, constraints
ob_camera.location = (8.178, -10.27, 10.45)
ob_camera.rotation_euler = (1.075, 0.3586, 0.6275)
ob_camera.lock_rotations_4d = False
ob_camera.empty_display_type = 'ARROWS'
ob_camera.color = (0.0, 0.0, 0.0, 0.0)
ob_camera.display_type = 'WIRE'
ob_camera.lineart.crease_threshold = 0.0
ob_cube_004.location = (-4.404, -5.567, 6.161)
ob_cube_004.scale = (0.5714, 0.5714, -0.00628)
ob_cube_004.lineart.crease_threshold = 0.0
ob_sun.location = (-0.1605, -3.254, 8.302)
ob_sun.rotation_euler = (-0.006297, 0.7112, -0.213)
ob_sun.lineart.crease_threshold = 0.0
ob_cube_006.location = (-4.024, -5.441, 5.965)
ob_cube_006.scale = (0.1331, 0.01206, 0.1331)
ob_cube_006.lineart.crease_threshold = 0.0
ob_cube_001.location = (-4.121, -5.823, 0.1903)
ob_cube_001.scale = (1.038, 1.069, 0.008826)
ob_cube_001.lineart.crease_threshold = 0.0
ob_cube_007.location = (-4.121, -3.422, 0.0)
ob_cube_007.scale = (1.0, 1.0, 1.515)
ob_cube_007.lineart.crease_threshold = 0.0
ob_cube_014.location = (-4.569, 8.588, 6.175)
ob_cube_014.scale = (0.4329, 0.4329, 0.002955)
ob_cube_014.lineart.crease_threshold = 0.0
ob_cube.location = (-4.121, -8.332, 0.0)
ob_cube.lineart.crease_threshold = 0.0
ob_cube_008.location = (-4.121, 8.849, 5.213)
ob_cube_008.scale = (-0.1155, -0.0916, -0.1523)
ob_cube_008.lineart.crease_threshold = 0.0
ob_cube_011.location = (-3.346, 1.698, 5.472)
ob_cube_011.scale = (-0.1453, -0.1012, -0.1012)
ob_cube_011.lineart.crease_threshold = 0.0
ob_cube_010.location = (-4.917, 1.424, 5.55)
ob_cube_010.scale = (-0.1066, -0.1012, -0.1012)
ob_cube_010.lineart.crease_threshold = 0.0
ob_cube_009.location = (-4.334, 1.698, 5.472)
ob_cube_009.scale = (-0.1066, -0.1012, -0.1012)
ob_cube_009.lineart.crease_threshold = 0.0
ob_cube_005.location = (-4.8, 1.667, 5.431)
ob_cube_005.scale = (-0.2244, -0.1012, -0.1012)
ob_cube_005.lineart.crease_threshold = 0.0
ob_cube_003.location = (-4.138, -1.229, 5.786)
ob_cube_003.rotation_euler = (3.142, -0.0, 0.0)
ob_cube_003.scale = (0.8331, 0.7318, 0.3458)
ob_cube_003.hide_render = True
ob_cube_003.lineart.crease_threshold = 0.0
ob_cube_002.location = (-4.121, -0.1026, 0.0)
ob_cube_002.scale = (1.0, 2.0, 2.75)
ob_cube_002.lineart.crease_threshold = 0.0
ob_cube_012.location = (-3.996, 4.859, 4.924)
ob_cube_012.rotation_euler = (0.0, -0.0, 3.142)
ob_cube_012.scale = (1.5, 0.9774, 3.6)
ob_cube_012.lineart.crease_threshold = 0.0

# ---- collection membership
col_collection_1.objects.link(ob_camera)
col_collection_6.objects.link(ob_cube_004)
col_collection_6.objects.link(ob_sun)
col_collection_6.objects.link(ob_cube_006)
col_collection_6.objects.link(ob_cube_001)
col_collection_7.objects.link(ob_cube_007)
col_collection_8.objects.link(ob_cube_014)
col_collection_8.objects.link(ob_cube)
col_collection_9.objects.link(ob_cube_008)
col_collection_10.objects.link(ob_cube_011)
col_collection_10.objects.link(ob_cube_010)
col_collection_10.objects.link(ob_cube_009)
col_collection_10.objects.link(ob_cube_005)
col_collection_10.objects.link(ob_cube_003)
col_collection_10.objects.link(ob_cube_002)
col_collection_16.objects.link(ob_cube_012)

# ---- scene / render settings (as saved in the file)
scene.camera = ob_camera
scene.frame_start = 1; scene.frame_end = 250; scene.frame_set(0)
scene.render.engine = 'CYCLES'
scene.render.resolution_percentage = 50
scene.render.dither_intensity = 0.0
scene.cycles.use_denoising = False
scene.cycles.samples = 128
scene.cycles.sampling_pattern = 'TABULATED_SOBOL'
scene.cycles.use_adaptive_sampling = False
scene.cycles.use_light_tree = False
scene.cycles.blur_glossy = 0.0
scene.cycles.sample_clamp_indirect = 0.0
scene.view_settings.view_transform = 'Standard'
bpy.context.view_layer.update()
